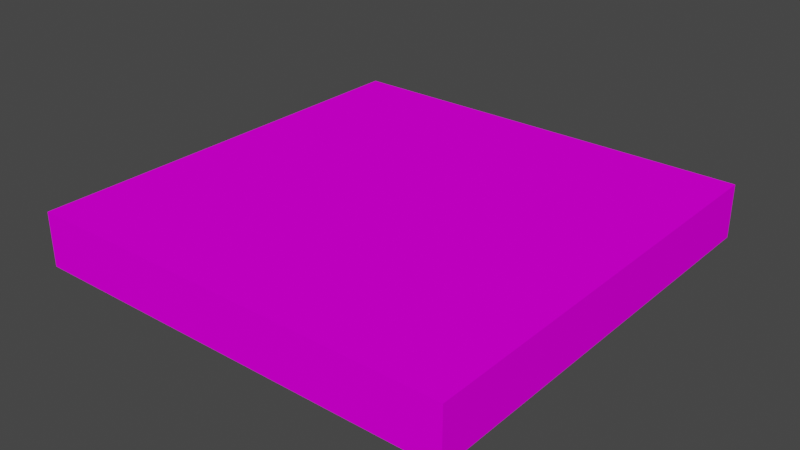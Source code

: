 # Source: Water.blend  (saved by Blender 3.4.6; exported with 4.5.12 LTS)
import bpy
from mathutils import Matrix  # noqa: F401  (used for matrix-valued properties, if any)

bpy.ops.wm.read_factory_settings(use_empty=True)
scene = bpy.context.scene
scene.name = 'Scene'

# ---- collections
col_collection = bpy.data.collections.new('Collection'); scene.collection.children.link(col_collection)

# ---- images (referenced by path relative to the original .blend; pixels are not part of the script)
import os
ASSET_DIR = os.environ.get("B2B_ASSET_DIR", "")  # directory of the original .blend (textures are referenced by path, not embedded)
HERE = os.path.dirname(os.path.abspath(__file__))  # packed textures are extracted next to this script under _unpacked/

def load_image(name, relpath, width, height, colorspace="sRGB"):
    """Load a texture the original file referenced (path relative to the .blend, or extracted next to this script)."""
    p = next((c for c in (os.path.join(HERE, relpath), os.path.join(ASSET_DIR, relpath)) if relpath and os.path.exists(c)), "")
    if p:
        img = bpy.data.images.load(p, check_existing=True)
        img.name = name
    else:  # same state as the original file: an image datablock whose file is absent (Cycles renders it pink)
        img = bpy.data.images.new(name, width, height)
        img.source = "FILE"
        img.filepath = "//" + (relpath or name)
    img.colorspace_settings.name = colorspace
    return img
img_water_png = load_image('Water.png', 'Water.png', 1024, 1024, 'sRGB')

# ---- materials (node trees are filled in below, after node groups)
mat_palette = bpy.data.materials.new('palette')
mat_palette.use_transparent_shadow = False
mat_palette.diffuse_color = (1.0, 1.0, 1.0, 1.0)
mat_palette.roughness = 1.0

# ---- material node trees
mat_palette.use_nodes = True; mat_palette.node_tree.nodes.clear()
_N = mat_palette.node_tree.nodes; _L = mat_palette.node_tree.links
n0 = _N.new('ShaderNodeBsdfPrincipled'); n0.name = 'Principled BSDF'; n0.location = (0, 300)
n0.distribution = 'GGX'
n0.subsurface_method = 'RANDOM_WALK_SKIN'
n0.inputs[2].default_value = 1.0
n0.inputs[3].default_value = 1.45
n0.inputs[13].default_value = 0.0
n0.inputs[27].default_value = (0.0, 0.0, 0.0, 1.0)
n0.inputs[28].default_value = 1.0
n1 = _N.new('ShaderNodeOutputMaterial'); n1.name = 'Material Output'; n1.location = (280, 300)
n2 = _N.new('ShaderNodeTexImage'); n2.name = 'Image Texture'; n2.location = (-480, 300)
n2.image = img_water_png
_L.new(n2.outputs[0], n0.inputs[0])
_L.new(n0.outputs[0], n1.inputs[0])
n1.is_active_output = True

# ---- world
world_world = bpy.data.worlds.new('World'); scene.world = world_world
world_world.use_nodes = True; world_world.node_tree.nodes.clear()
_N = world_world.node_tree.nodes; _L = world_world.node_tree.links
n0 = _N.new('ShaderNodeOutputWorld'); n0.name = 'World Output'; n0.location = (300, 300)
n1 = _N.new('ShaderNodeBackground'); n1.name = 'Background'; n1.location = (10, 300)
n1.inputs[0].default_value = (0.05088, 0.05088, 0.05088, 1.0)
_L.new(n1.outputs[0], n0.inputs[0])
n0.is_active_output = True
world_world.color = (0.05088, 0.05088, 0.05088)
world_world.use_sun_shadow = False
world_world.sun_shadow_jitter_overblur = 0.0

# ---- meshes
me_untitled = bpy.data.meshes.new('Untitled')
me_untitled.from_pydata([(-0.8, 0.0, 0.8), (-0.8, 0.0, 0.7), (-0.8, 0.0, 0.6), (-0.8, 0.0, 0.5), (-0.8, 0.0, 0.3), (-0.8, 0.0, 0.2), (-0.8, 0.0, 0.1), (-0.8, 0.0, -5.96e-08), (-0.8, 0.0, -0.1), (-0.8, 0.0, -0.4), (-0.8, 0.0, -0.6), (-0.8, 0.0, -0.7), (-0.8, 0.0, -0.8), (-0.8, 0.2, 0.8), (-0.8, 0.2, 0.7), (-0.8, 0.2, 0.6), (-0.8, 0.2, 0.5), (-0.8, 0.2, 0.3), (-0.8, 0.2, 0.2), (-0.8, 0.2, 0.1), (-0.8, 0.2, -5.96e-08), (-0.8, 0.2, -0.1), (-0.8, 0.2, -0.4), (-0.8, 0.2, -0.6), (-0.8, 0.2, -0.7), (-0.8, 0.2, -0.8), (0.8, 0.0, 0.8), (0.8, 0.0, 0.4), (0.8, 0.0, 0.2), (0.8, 0.0, -5.96e-08), (0.8, 0.0, -0.2), (0.8, 0.0, -0.3), (0.8, 0.0, -0.5), (0.8, 0.0, -0.7), (0.8, 0.0, -0.8), (0.8, 0.2, 0.8), (0.8, 0.2, 0.4), (0.8, 0.2, 0.2), (0.8, 0.2, -5.96e-08), (0.8, 0.2, -0.2), (0.8, 0.2, -0.3), (0.8, 0.2, -0.5), (0.8, 0.2, -0.7), (0.8, 0.2, -0.8), (-0.8, 0.0, 0.8), (-0.8, 0.2, 0.8), (-0.7, 0.0, 0.8), (-0.7, 0.2, 0.8), (-0.6, 0.0, 0.8), (-0.6, 0.2, 0.8), (-0.4, 0.0, 0.8), (-0.4, 0.2, 0.8), (-0.3, 0.0, 0.8), (-0.3, 0.2, 0.8), (-0.1, 0.0, 0.8), (-0.1, 0.2, 0.8), (5.96e-08, 0.0, 0.8), (5.96e-08, 0.2, 0.8), (0.2, 0.0, 0.8), (0.2, 0.2, 0.8), (0.3, 0.0, 0.8), (0.3, 0.2, 0.8), (0.8, 0.0, 0.8), (0.8, 0.2, 0.8), (-0.8, 0.0, -0.8), (-0.8, 0.2, -0.8), (-0.7, 0.0, -0.8), (-0.7, 0.2, -0.8), (-0.4, 0.0, -0.8), (-0.4, 0.2, -0.8), (-0.1, 0.0, -0.8), (-0.1, 0.2, -0.8), (0.4, 0.0, -0.8), (0.4, 0.2, -0.8), (0.5, 0.0, -0.8), (0.5, 0.2, -0.8), (0.8, 0.0, -0.8), (0.8, 0.2, -0.8), (-0.8, 0.0, 0.8), (-0.7, 0.0, 0.8), (-0.6, 0.0, 0.8), (-0.4, 0.0, 0.8), (-0.3, 0.0, 0.8), (-0.1, 0.0, 0.8), (5.96e-08, 0.0, 0.8), (0.2, 0.0, 0.8), (0.3, 0.0, 0.8), (0.8, 0.0, 0.8), (-0.8, 0.0, 0.7), (-0.7, 0.0, 0.7), (-0.6, 0.0, 0.7), (-0.4, 0.0, 0.7), (-0.3, 0.0, 0.7), (-0.1, 0.0, 0.7), (5.96e-08, 0.0, 0.7), (0.1, 0.0, 0.7), (0.2, 0.0, 0.7), (0.3, 0.0, 0.7), (0.4, 0.0, 0.7), (0.5, 0.0, 0.7), (0.6, 0.0, 0.7), (-0.8, 0.0, 0.6), (-0.7, 0.0, 0.6), (0.1, 0.0, 0.6), (0.2, 0.0, 0.6), (0.4, 0.0, 0.6), (0.5, 0.0, 0.6), (0.6, 0.0, 0.6), (-0.8, 0.0, 0.5), (-0.7, 0.0, 0.5), (0.2, 0.0, 0.5), (0.3, 0.0, 0.5), (0.4, 0.0, 0.5), (0.5, 0.0, 0.5), (0.3, 0.0, 0.4), (0.4, 0.0, 0.4), (0.7, 0.0, 0.4), (0.8, 0.0, 0.4), (-0.8, 0.0, 0.3), (-0.7, 0.0, 0.3), (-0.3, 0.0, 0.3), (-0.2, 0.0, 0.3), (0.1, 0.0, 0.3), (0.3, 0.0, 0.3), (0.4, 0.0, 0.3), (0.7, 0.0, 0.3), (-0.8, 0.0, 0.2), (-0.7, 0.0, 0.2), (-0.3, 0.0, 0.2), (-0.2, 0.0, 0.2), (0.1, 0.0, 0.2), (0.3, 0.0, 0.2), (0.4, 0.0, 0.2), (0.5, 0.0, 0.2), (0.6, 0.0, 0.2), (0.8, 0.0, 0.2), (-0.8, 0.0, 0.1), (-0.6, 0.0, 0.1), (-0.5, 0.0, 0.1), (-0.4, 0.0, 0.1), (-0.3, 0.0, 0.1), (-0.2, 0.0, 0.1), (5.96e-08, 0.0, 0.1), (0.1, 0.0, 0.1), (0.2, 0.0, 0.1), (0.3, 0.0, 0.1), (0.5, 0.0, 0.1), (0.6, 0.0, 0.1), (0.7, 0.0, 0.1), (-0.8, 0.0, -5.96e-08), (-0.6, 0.0, -5.96e-08), (-0.5, 0.0, -5.96e-08), (-0.4, 0.0, -5.96e-08), (-0.3, 0.0, -5.96e-08), (-0.2, 0.0, -5.96e-08), (-0.1, 0.0, -5.96e-08), (5.96e-08, 0.0, -5.96e-08), (0.1, 0.0, -5.96e-08), (0.2, 0.0, -5.96e-08), (0.3, 0.0, -5.96e-08), (0.5, 0.0, -5.96e-08), (0.6, 0.0, -5.96e-08), (0.7, 0.0, -5.96e-08), (0.8, 0.0, -5.96e-08), (-0.8, 0.0, -0.1), (-0.7, 0.0, -0.1), (-0.5, 0.0, -0.1), (-0.2, 0.0, -0.1), (-0.1, 0.0, -0.1), (0.4, 0.0, -0.1), (0.6, 0.0, -0.1), (0.7, 0.0, -0.1), (-0.7, 0.0, -0.2), (-0.6, 0.0, -0.2), (-0.5, 0.0, -0.2), (-0.4, 0.0, -0.2), (-0.2, 0.0, -0.2), (-0.1, 0.0, -0.2), (0.2, 0.0, -0.2), (0.3, 0.0, -0.2), (0.4, 0.0, -0.2), (0.5, 0.0, -0.2), (0.6, 0.0, -0.2), (0.7, 0.0, -0.2), (0.8, 0.0, -0.2), (-0.5, 0.0, -0.3), (-0.4, 0.0, -0.3), (-0.3, 0.0, -0.3), (-0.2, 0.0, -0.3), (-0.1, 0.0, -0.3), (0.1, 0.0, -0.3), (0.2, 0.0, -0.3), (0.3, 0.0, -0.3), (0.5, 0.0, -0.3), (0.8, 0.0, -0.3), (-0.8, 0.0, -0.4), (-0.7, 0.0, -0.4), (-0.6, 0.0, -0.4), (-0.4, 0.0, -0.4), (-0.3, 0.0, -0.4), (-0.1, 0.0, -0.4), (0.1, 0.0, -0.4), (0.2, 0.0, -0.4), (0.4, 0.0, -0.4), (0.5, 0.0, -0.4), (-0.7, 0.0, -0.5), (-0.6, 0.0, -0.5), (-0.4, 0.0, -0.5), (-0.3, 0.0, -0.5), (-0.1, 0.0, -0.5), (5.96e-08, 0.0, -0.5), (0.4, 0.0, -0.5), (0.5, 0.0, -0.5), (0.6, 0.0, -0.5), (0.8, 0.0, -0.5), (-0.8, 0.0, -0.6), (-0.6, 0.0, -0.6), (-0.4, 0.0, -0.6), (5.96e-08, 0.0, -0.6), (0.2, 0.0, -0.6), (0.5, 0.0, -0.6), (0.6, 0.0, -0.6), (-0.8, 0.0, -0.7), (-0.7, 0.0, -0.7), (-0.4, 0.0, -0.7), (-0.1, 0.0, -0.7), (0.2, 0.0, -0.7), (0.4, 0.0, -0.7), (0.5, 0.0, -0.7), (0.8, 0.0, -0.7), (-0.8, 0.0, -0.8), (-0.7, 0.0, -0.8), (-0.4, 0.0, -0.8), (-0.1, 0.0, -0.8), (0.4, 0.0, -0.8), (0.5, 0.0, -0.8), (0.8, 0.0, -0.8), (-0.8, 0.2, 0.8), (-0.7, 0.2, 0.8), (-0.6, 0.2, 0.8), (-0.4, 0.2, 0.8), (-0.3, 0.2, 0.8), (-0.1, 0.2, 0.8), (5.96e-08, 0.2, 0.8), (0.2, 0.2, 0.8), (0.3, 0.2, 0.8), (0.8, 0.2, 0.8), (-0.8, 0.2, 0.7), (-0.7, 0.2, 0.7), (-0.6, 0.2, 0.7), (-0.4, 0.2, 0.7), (-0.3, 0.2, 0.7), (-0.1, 0.2, 0.7), (5.96e-08, 0.2, 0.7), (0.1, 0.2, 0.7), (0.2, 0.2, 0.7), (0.3, 0.2, 0.7), (0.4, 0.2, 0.7), (0.5, 0.2, 0.7), (0.6, 0.2, 0.7), (-0.8, 0.2, 0.6), (-0.7, 0.2, 0.6), (0.1, 0.2, 0.6), (0.2, 0.2, 0.6), (0.4, 0.2, 0.6), (0.5, 0.2, 0.6), (0.6, 0.2, 0.6), (-0.8, 0.2, 0.5), (-0.7, 0.2, 0.5), (0.2, 0.2, 0.5), (0.3, 0.2, 0.5), (0.4, 0.2, 0.5), (0.5, 0.2, 0.5), (0.3, 0.2, 0.4), (0.4, 0.2, 0.4), (0.7, 0.2, 0.4), (0.8, 0.2, 0.4), (-0.8, 0.2, 0.3), (-0.7, 0.2, 0.3), (-0.3, 0.2, 0.3), (-0.2, 0.2, 0.3), (0.1, 0.2, 0.3), (0.3, 0.2, 0.3), (0.4, 0.2, 0.3), (0.7, 0.2, 0.3), (-0.8, 0.2, 0.2), (-0.7, 0.2, 0.2), (-0.3, 0.2, 0.2), (-0.2, 0.2, 0.2), (0.1, 0.2, 0.2), (0.3, 0.2, 0.2), (0.4, 0.2, 0.2), (0.5, 0.2, 0.2), (0.6, 0.2, 0.2), (0.8, 0.2, 0.2), (-0.8, 0.2, 0.1), (-0.6, 0.2, 0.1), (-0.5, 0.2, 0.1), (-0.4, 0.2, 0.1), (-0.3, 0.2, 0.1), (-0.2, 0.2, 0.1), (5.96e-08, 0.2, 0.1), (0.1, 0.2, 0.1), (0.2, 0.2, 0.1), (0.3, 0.2, 0.1), (0.5, 0.2, 0.1), (0.6, 0.2, 0.1), (0.7, 0.2, 0.1), (-0.8, 0.2, -5.96e-08), (-0.6, 0.2, -5.96e-08), (-0.5, 0.2, -5.96e-08), (-0.4, 0.2, -5.96e-08), (-0.3, 0.2, -5.96e-08), (-0.2, 0.2, -5.96e-08), (-0.1, 0.2, -5.96e-08), (5.96e-08, 0.2, -5.96e-08), (0.1, 0.2, -5.96e-08), (0.2, 0.2, -5.96e-08), (0.3, 0.2, -5.96e-08), (0.5, 0.2, -5.96e-08), (0.6, 0.2, -5.96e-08), (0.7, 0.2, -5.96e-08), (0.8, 0.2, -5.96e-08), (-0.8, 0.2, -0.1), (-0.7, 0.2, -0.1), (-0.5, 0.2, -0.1), (-0.2, 0.2, -0.1), (-0.1, 0.2, -0.1), (0.4, 0.2, -0.1), (0.6, 0.2, -0.1), (0.7, 0.2, -0.1), (-0.7, 0.2, -0.2), (-0.6, 0.2, -0.2), (-0.5, 0.2, -0.2), (-0.4, 0.2, -0.2), (-0.2, 0.2, -0.2), (-0.1, 0.2, -0.2), (0.2, 0.2, -0.2), (0.3, 0.2, -0.2), (0.4, 0.2, -0.2), (0.5, 0.2, -0.2), (0.6, 0.2, -0.2), (0.7, 0.2, -0.2), (0.8, 0.2, -0.2), (-0.5, 0.2, -0.3), (-0.4, 0.2, -0.3), (-0.3, 0.2, -0.3), (-0.2, 0.2, -0.3), (-0.1, 0.2, -0.3), (0.1, 0.2, -0.3), (0.2, 0.2, -0.3), (0.3, 0.2, -0.3), (0.5, 0.2, -0.3), (0.8, 0.2, -0.3), (-0.8, 0.2, -0.4), (-0.7, 0.2, -0.4), (-0.6, 0.2, -0.4), (-0.4, 0.2, -0.4), (-0.3, 0.2, -0.4), (-0.1, 0.2, -0.4), (0.1, 0.2, -0.4), (0.2, 0.2, -0.4), (0.4, 0.2, -0.4), (0.5, 0.2, -0.4), (-0.7, 0.2, -0.5), (-0.6, 0.2, -0.5), (-0.4, 0.2, -0.5), (-0.3, 0.2, -0.5), (-0.1, 0.2, -0.5), (5.96e-08, 0.2, -0.5), (0.4, 0.2, -0.5), (0.5, 0.2, -0.5), (0.6, 0.2, -0.5), (0.8, 0.2, -0.5), (-0.8, 0.2, -0.6), (-0.6, 0.2, -0.6), (-0.4, 0.2, -0.6), (5.96e-08, 0.2, -0.6), (0.2, 0.2, -0.6), (0.5, 0.2, -0.6), (0.6, 0.2, -0.6), (-0.8, 0.2, -0.7), (-0.7, 0.2, -0.7), (-0.4, 0.2, -0.7), (-0.1, 0.2, -0.7), (0.2, 0.2, -0.7), (0.4, 0.2, -0.7), (0.5, 0.2, -0.7), (0.8, 0.2, -0.7), (-0.8, 0.2, -0.8), (-0.7, 0.2, -0.8), (-0.4, 0.2, -0.8), (-0.1, 0.2, -0.8), (0.4, 0.2, -0.8), (0.5, 0.2, -0.8), (0.8, 0.2, -0.8)], [], [(13, 1, 0), (14, 2, 1), (14, 1, 13), (15, 3, 2), (15, 2, 14), (16, 4, 3), (16, 3, 15), (17, 5, 4), (17, 4, 16), (18, 6, 5), (18, 5, 17), (19, 7, 6), (19, 6, 18), (20, 8, 7), (20, 7, 19), (21, 9, 8), (21, 8, 20), (22, 10, 9), (22, 9, 21), (23, 11, 10), (23, 10, 22), (24, 12, 11), (24, 11, 23), (25, 12, 24), (26, 27, 35), (27, 28, 36), (35, 27, 36), (28, 29, 37), (36, 28, 37), (29, 30, 38), (37, 29, 38), (30, 31, 39), (38, 30, 39), (31, 32, 40), (39, 31, 40), (32, 33, 41), (40, 32, 41), (33, 34, 42), (41, 33, 42), (42, 34, 43), (46, 45, 44), (47, 45, 46), (48, 47, 46), (49, 47, 48), (50, 49, 48), (51, 49, 50), (52, 51, 50), (53, 51, 52), (54, 53, 52), (55, 53, 54), (56, 55, 54), (57, 55, 56), (58, 57, 56), (59, 57, 58), (60, 59, 58), (61, 59, 60), (62, 61, 60), (63, 61, 62), (64, 65, 66), (66, 65, 67), (66, 67, 68), (68, 67, 69), (68, 69, 70), (70, 69, 71), (70, 71, 72), (72, 71, 73), (72, 73, 74), (74, 73, 75), (74, 75, 76), (76, 75, 77), (88, 79, 78), (89, 80, 79), (89, 79, 88), (90, 81, 80), (90, 80, 89), (91, 82, 81), (91, 81, 90), (92, 83, 82), (92, 82, 91), (93, 84, 83), (93, 83, 92), (94, 85, 84), (94, 84, 93), (95, 85, 94), (96, 86, 85), (96, 85, 95), (97, 87, 86), (97, 86, 96), (98, 87, 97), (99, 87, 98), (100, 87, 99), (101, 89, 88), (101, 90, 89), (101, 91, 90), (101, 92, 91), (101, 93, 92), (101, 95, 94), (101, 94, 93), (102, 95, 101), (103, 96, 95), (103, 95, 102), (104, 98, 97), (104, 96, 103), (104, 97, 96), (105, 99, 98), (105, 98, 104), (106, 100, 99), (106, 99, 105), (107, 87, 100), (107, 100, 106), (108, 102, 101), (109, 104, 103), (109, 102, 108), (109, 103, 102), (110, 105, 104), (110, 104, 109), (111, 105, 110), (112, 106, 105), (112, 105, 111), (113, 107, 106), (113, 106, 112), (114, 111, 110), (114, 109, 108), (114, 112, 111), (114, 110, 109), (115, 113, 112), (115, 112, 114), (116, 87, 107), (116, 113, 115), (116, 107, 113), (117, 87, 116), (118, 115, 114), (118, 114, 108), (118, 116, 115), (119, 116, 118), (120, 116, 119), (121, 116, 120), (122, 116, 121), (123, 116, 122), (124, 116, 123), (125, 117, 116), (125, 116, 124), (126, 119, 118), (127, 120, 119), (127, 119, 126), (128, 121, 120), (128, 120, 127), (129, 122, 121), (129, 121, 128), (130, 123, 122), (130, 122, 129), (131, 124, 123), (131, 123, 130), (132, 125, 124), (132, 124, 131), (133, 125, 132), (134, 125, 133), (135, 117, 125), (135, 125, 134), (136, 130, 129), (136, 127, 126), (136, 128, 127), (136, 133, 132), (136, 132, 131), (136, 131, 130), (136, 129, 128), (137, 133, 136), (138, 133, 137), (139, 133, 138), (140, 133, 139), (141, 133, 140), (142, 133, 141), (143, 133, 142), (144, 133, 143), (145, 133, 144), (146, 134, 133), (146, 133, 145), (147, 135, 134), (147, 134, 146), (148, 135, 147), (149, 137, 136), (150, 138, 137), (150, 137, 149), (151, 139, 138), (151, 138, 150), (152, 140, 139), (152, 139, 151), (153, 141, 140), (153, 140, 152), (154, 142, 141), (154, 141, 153), (155, 142, 154), (156, 143, 142), (156, 142, 155), (157, 144, 143), (157, 143, 156), (158, 145, 144), (158, 144, 157), (159, 146, 145), (159, 145, 158), (160, 147, 146), (160, 146, 159), (160, 148, 147), (161, 148, 160), (162, 135, 148), (162, 148, 161), (163, 135, 162), (164, 150, 149), (164, 151, 150), (165, 151, 164), (166, 152, 151), (166, 151, 165), (166, 153, 152), (166, 154, 153), (167, 155, 154), (167, 154, 166), (168, 157, 156), (168, 155, 167), (168, 158, 157), (168, 160, 159), (168, 161, 160), (168, 159, 158), (168, 156, 155), (169, 161, 168), (170, 162, 161), (170, 161, 169), (170, 163, 162), (171, 163, 170), (172, 167, 166), (172, 169, 168), (172, 166, 165), (172, 168, 167), (172, 165, 164), (173, 169, 172), (174, 169, 173), (175, 169, 174), (176, 169, 175), (177, 169, 176), (178, 169, 177), (179, 169, 178), (180, 170, 169), (180, 169, 179), (181, 170, 180), (182, 171, 170), (182, 170, 181), (183, 163, 171), (183, 171, 182), (184, 163, 183), (185, 174, 173), (185, 175, 174), (186, 176, 175), (186, 175, 185), (187, 176, 186), (188, 177, 176), (188, 176, 187), (189, 178, 177), (189, 177, 188), (190, 178, 189), (191, 179, 178), (191, 178, 190), (192, 181, 180), (192, 179, 191), (192, 180, 179), (193, 182, 181), (193, 181, 192), (193, 184, 183), (193, 183, 182), (194, 184, 193), (195, 172, 164), (195, 173, 172), (196, 173, 195), (197, 186, 185), (197, 173, 196), (197, 185, 173), (197, 187, 186), (198, 187, 197), (199, 190, 189), (199, 187, 198), (199, 188, 187), (199, 189, 188), (200, 190, 199), (201, 191, 190), (201, 190, 200), (202, 192, 191), (202, 191, 201), (202, 193, 192), (203, 193, 202), (204, 194, 193), (204, 193, 203), (205, 198, 197), (205, 196, 195), (205, 197, 196), (206, 198, 205), (207, 199, 198), (207, 198, 206), (208, 200, 199), (208, 199, 207), (209, 201, 200), (209, 200, 208), (209, 202, 201), (210, 202, 209), (211, 203, 202), (211, 204, 203), (212, 194, 204), (212, 204, 211), (213, 194, 212), (214, 194, 213), (215, 206, 205), (215, 205, 195), (216, 208, 207), (216, 206, 215), (216, 207, 206), (216, 210, 209), (216, 209, 208), (217, 210, 216), (218, 202, 210), (218, 210, 217), (219, 211, 202), (219, 202, 218), (219, 212, 211), (220, 213, 212), (220, 212, 219), (221, 214, 213), (221, 213, 220), (222, 217, 216), (222, 216, 215), (223, 217, 222), (224, 219, 218), (224, 217, 223), (224, 218, 217), (225, 219, 224), (226, 221, 220), (226, 219, 225), (226, 220, 219), (227, 221, 226), (228, 221, 227), (229, 214, 221), (229, 221, 228), (230, 223, 222), (231, 224, 223), (231, 223, 230), (232, 225, 224), (232, 224, 231), (233, 226, 225), (233, 225, 232), (233, 227, 226), (234, 228, 227), (234, 227, 233), (235, 229, 228), (235, 228, 234), (236, 229, 235), (237, 238, 247), (238, 239, 248), (247, 238, 248), (239, 240, 249), (248, 239, 249), (240, 241, 250), (249, 240, 250), (241, 242, 251), (250, 241, 251), (242, 243, 252), (251, 242, 252), (243, 244, 253), (252, 243, 253), (253, 244, 254), (244, 245, 255), (254, 244, 255), (245, 246, 256), (255, 245, 256), (256, 246, 257), (257, 246, 258), (258, 246, 259), (247, 248, 260), (248, 249, 260), (249, 250, 260), (250, 251, 260), (251, 252, 260), (253, 254, 260), (252, 253, 260), (260, 254, 261), (254, 255, 262), (261, 254, 262), (256, 257, 263), (262, 255, 263), (255, 256, 263), (257, 258, 264), (263, 257, 264), (258, 259, 265), (264, 258, 265), (259, 246, 266), (265, 259, 266), (260, 261, 267), (262, 263, 268), (267, 261, 268), (261, 262, 268), (263, 264, 269), (268, 263, 269), (269, 264, 270), (264, 265, 271), (270, 264, 271), (265, 266, 272), (271, 265, 272), (269, 270, 273), (267, 268, 273), (270, 271, 273), (268, 269, 273), (271, 272, 274), (273, 271, 274), (266, 246, 275), (274, 272, 275), (272, 266, 275), (275, 246, 276), (273, 274, 277), (267, 273, 277), (274, 275, 277), (277, 275, 278), (278, 275, 279), (279, 275, 280), (280, 275, 281), (281, 275, 282), (282, 275, 283), (275, 276, 284), (283, 275, 284), (277, 278, 285), (278, 279, 286), (285, 278, 286), (279, 280, 287), (286, 279, 287), (280, 281, 288), (287, 280, 288), (281, 282, 289), (288, 281, 289), (282, 283, 290), (289, 282, 290), (283, 284, 291), (290, 283, 291), (291, 284, 292), (292, 284, 293), (284, 276, 294), (293, 284, 294), (288, 289, 295), (285, 286, 295), (286, 287, 295), (291, 292, 295), (290, 291, 295), (289, 290, 295), (287, 288, 295), (295, 292, 296), (296, 292, 297), (297, 292, 298), (298, 292, 299), (299, 292, 300), (300, 292, 301), (301, 292, 302), (302, 292, 303), (303, 292, 304), (292, 293, 305), (304, 292, 305), (293, 294, 306), (305, 293, 306), (306, 294, 307), (295, 296, 308), (296, 297, 309), (308, 296, 309), (297, 298, 310), (309, 297, 310), (298, 299, 311), (310, 298, 311), (299, 300, 312), (311, 299, 312), (300, 301, 313), (312, 300, 313), (313, 301, 314), (301, 302, 315), (314, 301, 315), (302, 303, 316), (315, 302, 316), (303, 304, 317), (316, 303, 317), (304, 305, 318), (317, 304, 318), (305, 306, 319), (318, 305, 319), (306, 307, 319), (319, 307, 320), (307, 294, 321), (320, 307, 321), (321, 294, 322), (308, 309, 323), (309, 310, 323), (323, 310, 324), (310, 311, 325), (324, 310, 325), (311, 312, 325), (312, 313, 325), (313, 314, 326), (325, 313, 326), (315, 316, 327), (326, 314, 327), (316, 317, 327), (318, 319, 327), (319, 320, 327), (317, 318, 327), (314, 315, 327), (327, 320, 328), (320, 321, 329), (328, 320, 329), (321, 322, 329), (329, 322, 330), (325, 326, 331), (327, 328, 331), (324, 325, 331), (326, 327, 331), (323, 324, 331), (331, 328, 332), (332, 328, 333), (333, 328, 334), (334, 328, 335), (335, 328, 336), (336, 328, 337), (337, 328, 338), (328, 329, 339), (338, 328, 339), (339, 329, 340), (329, 330, 341), (340, 329, 341), (330, 322, 342), (341, 330, 342), (342, 322, 343), (332, 333, 344), (333, 334, 344), (334, 335, 345), (344, 334, 345), (345, 335, 346), (335, 336, 347), (346, 335, 347), (336, 337, 348), (347, 336, 348), (348, 337, 349), (337, 338, 350), (349, 337, 350), (339, 340, 351), (350, 338, 351), (338, 339, 351), (340, 341, 352), (351, 340, 352), (342, 343, 352), (341, 342, 352), (352, 343, 353), (323, 331, 354), (331, 332, 354), (354, 332, 355), (344, 345, 356), (355, 332, 356), (332, 344, 356), (345, 346, 356), (356, 346, 357), (348, 349, 358), (357, 346, 358), (346, 347, 358), (347, 348, 358), (358, 349, 359), (349, 350, 360), (359, 349, 360), (350, 351, 361), (360, 350, 361), (351, 352, 361), (361, 352, 362), (352, 353, 363), (362, 352, 363), (356, 357, 364), (354, 355, 364), (355, 356, 364), (364, 357, 365), (357, 358, 366), (365, 357, 366), (358, 359, 367), (366, 358, 367), (359, 360, 368), (367, 359, 368), (360, 361, 368), (368, 361, 369), (361, 362, 370), (362, 363, 370), (363, 353, 371), (370, 363, 371), (371, 353, 372), (372, 353, 373), (364, 365, 374), (354, 364, 374), (366, 367, 375), (374, 365, 375), (365, 366, 375), (368, 369, 375), (367, 368, 375), (375, 369, 376), (369, 361, 377), (376, 369, 377), (361, 370, 378), (377, 361, 378), (370, 371, 378), (371, 372, 379), (378, 371, 379), (372, 373, 380), (379, 372, 380), (375, 376, 381), (374, 375, 381), (381, 376, 382), (377, 378, 383), (382, 376, 383), (376, 377, 383), (383, 378, 384), (379, 380, 385), (384, 378, 385), (378, 379, 385), (385, 380, 386), (386, 380, 387), (380, 373, 388), (387, 380, 388), (381, 382, 389), (382, 383, 390), (389, 382, 390), (383, 384, 391), (390, 383, 391), (384, 385, 392), (391, 384, 392), (385, 386, 392), (386, 387, 393), (392, 386, 393), (387, 388, 394), (393, 387, 394), (394, 388, 395)])
_uv = me_untitled.uv_layers.new(name='UVMap')
_uv.uv.foreach_set('vector', [0.9473, 0.5, 0.9473, 0.5, 0.9473, 0.5, 0.9395, 0.5, 0.9395, 0.5, 0.9395, 0.5, 0.9473, 0.5, 0.9473, 0.5, 0.9473, 0.5, 0.9473, 0.5, 0.9473, 0.5, 0.9473, 0.5, 0.9395, 0.5, 0.9395, 0.5, 0.9395, 0.5, 0.9395, 0.5, 0.9395, 0.5, 0.9395, 0.5, 0.9473, 0.5, 0.9473, 0.5, 0.9473, 0.5, 0.9434, 0.5, 0.9434, 0.5, 0.9434, 0.5, 0.9395, 0.5, 0.9395, 0.5, 0.9395, 0.5, 0.9395, 0.5, 0.9395, 0.5, 0.9395, 0.5, 0.9434, 0.5, 0.9434, 0.5, 0.9434, 0.5, 0.9551, 0.5, 0.9551, 0.5, 0.9551, 0.5, 0.9395, 0.5, 0.9395, 0.5, 0.9395, 0.5, 0.9512, 0.5, 0.9512, 0.5, 0.9512, 0.5, 0.9551, 0.5, 0.9551, 0.5, 0.9551, 0.5, 0.9395, 0.5, 0.9395, 0.5, 0.9395, 0.5, 0.9512, 0.5, 0.9512, 0.5, 0.9512, 0.5, 0.9434, 0.5, 0.9434, 0.5, 0.9434, 0.5, 0.9395, 0.5, 0.9395, 0.5, 0.9395, 0.5, 0.9395, 0.5, 0.9395, 0.5, 0.9395, 0.5, 0.9434, 0.5, 0.9434, 0.5, 0.9434, 0.5, 0.959, 0.5, 0.959, 0.5, 0.959, 0.5, 0.9395, 0.5, 0.9395, 0.5, 0.9395, 0.5, 0.959, 0.5, 0.959, 0.5, 0.959, 0.5, 0.9395, 0.5, 0.9395, 0.5, 0.9395, 0.5, 0.9434, 0.5, 0.9434, 0.5, 0.9434, 0.5, 0.9395, 0.5, 0.9395, 0.5, 0.9395, 0.5, 0.9395, 0.5, 0.9395, 0.5, 0.9395, 0.5, 0.9434, 0.5, 0.9434, 0.5, 0.9434, 0.5, 0.9512, 0.5, 0.9512, 0.5, 0.9512, 0.5, 0.9395, 0.5, 0.9395, 0.5, 0.9395, 0.5, 0.9395, 0.5, 0.9395, 0.5, 0.9395, 0.5, 0.9512, 0.5, 0.9512, 0.5, 0.9512, 0.5, 0.9434, 0.5, 0.9434, 0.5, 0.9434, 0.5, 0.9395, 0.5, 0.9395, 0.5, 0.9395, 0.5, 0.9395, 0.5, 0.9395, 0.5, 0.9395, 0.5, 0.9434, 0.5, 0.9434, 0.5, 0.9434, 0.5, 0.9473, 0.5, 0.9473, 0.5, 0.9473, 0.5, 0.9395, 0.5, 0.9395, 0.5, 0.9395, 0.5, 0.9473, 0.5, 0.9473, 0.5, 0.9473, 0.5, 0.9473, 0.5, 0.9473, 0.5, 0.9473, 0.5, 0.9473, 0.5, 0.9473, 0.5, 0.9473, 0.5, 0.9434, 0.5, 0.9434, 0.5, 0.9434, 0.5, 0.9434, 0.5, 0.9434, 0.5, 0.9434, 0.5, 0.9473, 0.5, 0.9473, 0.5, 0.9473, 0.5, 0.9473, 0.5, 0.9473, 0.5, 0.9473, 0.5, 0.9512, 0.5, 0.9512, 0.5, 0.9512, 0.5, 0.9512, 0.5, 0.9512, 0.5, 0.9512, 0.5, 0.9551, 0.5, 0.9551, 0.5, 0.9551, 0.5, 0.9551, 0.5, 0.9551, 0.5, 0.9551, 0.5, 0.9512, 0.5, 0.9512, 0.5, 0.9512, 0.5, 0.9512, 0.5, 0.9512, 0.5, 0.9512, 0.5, 0.9395, 0.5, 0.9395, 0.5, 0.9395, 0.5, 0.9395, 0.5, 0.9395, 0.5, 0.9395, 0.5, 0.9512, 0.5, 0.9512, 0.5, 0.9512, 0.5, 0.9512, 0.5, 0.9512, 0.5, 0.9512, 0.5, 0.9395, 0.5, 0.9395, 0.5, 0.9395, 0.5, 0.9395, 0.5, 0.9395, 0.5, 0.9395, 0.5, 0.959, 0.5, 0.959, 0.5, 0.959, 0.5, 0.959, 0.5, 0.959, 0.5, 0.959, 0.5, 0.9434, 0.5, 0.9434, 0.5, 0.9434, 0.5, 0.9434, 0.5, 0.9434, 0.5, 0.9434, 0.5, 0.9395, 0.5, 0.9395, 0.5, 0.9395, 0.5, 0.9395, 0.5, 0.9395, 0.5, 0.9395, 0.5, 0.9434, 0.5, 0.9434, 0.5, 0.9434, 0.5, 0.9434, 0.5, 0.9434, 0.5, 0.9434, 0.5, 0.9512, 0.5, 0.9512, 0.5, 0.9512, 0.5, 0.9512, 0.5, 0.9512, 0.5, 0.9512, 0.5, 0.9473, 0.5, 0.9473, 0.5, 0.9473, 0.5, 0.9473, 0.5, 0.9473, 0.5, 0.9473, 0.5, 0.9473, 0.5, 0.9473, 0.5, 0.9473, 0.5, 0.9434, 0.5, 0.9434, 0.5, 0.9434, 0.5, 0.9473, 0.5, 0.9473, 0.5, 0.9473, 0.5, 0.9473, 0.5, 0.9473, 0.5, 0.9473, 0.5, 0.9434, 0.5, 0.9434, 0.5, 0.9434, 0.5, 0.9512, 0.5, 0.9512, 0.5, 0.9512, 0.5, 0.9473, 0.5, 0.9473, 0.5, 0.9473, 0.5, 0.9551, 0.5, 0.9551, 0.5, 0.9551, 0.5, 0.9512, 0.5, 0.9512, 0.5, 0.9512, 0.5, 0.9512, 0.5, 0.9512, 0.5, 0.9512, 0.5, 0.9551, 0.5, 0.9551, 0.5, 0.9551, 0.5, 0.9395, 0.5, 0.9395, 0.5, 0.9395, 0.5, 0.9512, 0.5, 0.9512, 0.5, 0.9512, 0.5, 0.9395, 0.5, 0.9395, 0.5, 0.9395, 0.5, 0.9512, 0.5, 0.9512, 0.5, 0.9512, 0.5, 0.9395, 0.5, 0.9395, 0.5, 0.9395, 0.5, 0.9395, 0.5, 0.9395, 0.5, 0.9395, 0.5, 0.9512, 0.5, 0.9512, 0.5, 0.9512, 0.5, 0.9395, 0.5, 0.9395, 0.5, 0.9395, 0.5, 0.9395, 0.5, 0.9395, 0.5, 0.9395, 0.5, 0.9395, 0.5, 0.9395, 0.5, 0.9395, 0.5, 0.9395, 0.5, 0.9395, 0.5, 0.9395, 0.5, 0.9395, 0.5, 0.9395, 0.5, 0.9395, 0.5, 0.9395, 0.5, 0.9395, 0.5, 0.9395, 0.5, 0.9395, 0.5, 0.9395, 0.5, 0.9395, 0.5, 0.9395, 0.5, 0.9395, 0.5, 0.9395, 0.5, 0.9395, 0.5, 0.9395, 0.5, 0.9395, 0.5, 0.9395, 0.5, 0.9395, 0.5, 0.9395, 0.5, 0.9395, 0.5, 0.9395, 0.5, 0.9395, 0.5, 0.9512, 0.5, 0.9512, 0.5, 0.9512, 0.5, 0.9395, 0.5, 0.9395, 0.5, 0.9395, 0.5, 0.9551, 0.5, 0.9551, 0.5, 0.9551, 0.5, 0.9512, 0.5, 0.9512, 0.5, 0.9512, 0.5, 0.9551, 0.5, 0.9551, 0.5, 0.9551, 0.5, 0.9512, 0.5, 0.9512, 0.5, 0.9512, 0.5, 0.9551, 0.5, 0.9551, 0.5, 0.9551, 0.5, 0.9434, 0.5, 0.9434, 0.5, 0.9434, 0.5, 0.9512, 0.5, 0.9512, 0.5, 0.9512, 0.5, 0.9395, 0.5, 0.9395, 0.5, 0.9395, 0.5, 0.9434, 0.5, 0.9434, 0.5, 0.9434, 0.5, 0.9473, 0.5, 0.9473, 0.5, 0.9473, 0.5, 0.9395, 0.5, 0.9395, 0.5, 0.9395, 0.5, 0.9473, 0.5, 0.9473, 0.5, 0.9473, 0.5, 0.9395, 0.5, 0.9395, 0.5, 0.9395, 0.5, 0.9512, 0.5, 0.9512, 0.5, 0.9512, 0.5, 0.9395, 0.5, 0.9395, 0.5, 0.9395, 0.5, 0.9512, 0.5, 0.9512, 0.5, 0.9512, 0.5, 0.9434, 0.5, 0.9434, 0.5, 0.9434, 0.5, 0.9512, 0.5, 0.9512, 0.5, 0.9512, 0.5, 0.9395, 0.5, 0.9395, 0.5, 0.9395, 0.5, 0.9434, 0.5, 0.9434, 0.5, 0.9434, 0.5, 0.9395, 0.5, 0.9395, 0.5, 0.9395, 0.5, 0.9395, 0.5, 0.9395, 0.5, 0.9395, 0.5, 0.9434, 0.5, 0.9434, 0.5, 0.9434, 0.5, 0.9395, 0.5, 0.9395, 0.5, 0.9395, 0.5, 0.9395, 0.5, 0.9395, 0.5, 0.9395, 0.5, 0.9434, 0.5, 0.9434, 0.5, 0.9434, 0.5, 0.9395, 0.5, 0.9395, 0.5, 0.9395, 0.5, 0.9395, 0.5, 0.9395, 0.5, 0.9395, 0.5, 0.9395, 0.5, 0.9395, 0.5, 0.9395, 0.5, 0.9395, 0.5, 0.9395, 0.5, 0.9395, 0.5, 0.9395, 0.5, 0.9395, 0.5, 0.9395, 0.5, 0.9395, 0.5, 0.9395, 0.5, 0.9395, 0.5, 0.9395, 0.5, 0.9395, 0.5, 0.9395, 0.5, 0.9395, 0.5, 0.9395, 0.5, 0.9395, 0.5, 0.9395, 0.5, 0.9395, 0.5, 0.9395, 0.5, 0.9395, 0.5, 0.9395, 0.5, 0.9395, 0.5, 0.9395, 0.5, 0.9395, 0.5, 0.9395, 0.5, 0.9395, 0.5, 0.9395, 0.5, 0.9395, 0.5, 0.9395, 0.5, 0.9395, 0.5, 0.9395, 0.5, 0.9434, 0.5, 0.9434, 0.5, 0.9434, 0.5, 0.9395, 0.5, 0.9395, 0.5, 0.9395, 0.5, 0.9434, 0.5, 0.9434, 0.5, 0.9434, 0.5, 0.9395, 0.5, 0.9395, 0.5, 0.9395, 0.5, 0.9434, 0.5, 0.9434, 0.5, 0.9434, 0.5, 0.9434, 0.5, 0.9434, 0.5, 0.9434, 0.5, 0.9395, 0.5, 0.9395, 0.5, 0.9395, 0.5, 0.9395, 0.5, 0.9395, 0.5, 0.9395, 0.5, 0.9434, 0.5, 0.9434, 0.5, 0.9434, 0.5, 0.9434, 0.5, 0.9434, 0.5, 0.9434, 0.5, 0.9395, 0.5, 0.9395, 0.5, 0.9395, 0.5, 0.9512, 0.5, 0.9512, 0.5, 0.9512, 0.5, 0.9434, 0.5, 0.9434, 0.5, 0.9434, 0.5, 0.9434, 0.5, 0.9434, 0.5, 0.9434, 0.5, 0.9512, 0.5, 0.9512, 0.5, 0.9512, 0.5, 0.9434, 0.5, 0.9434, 0.5, 0.9434, 0.5, 0.9434, 0.5, 0.9434, 0.5, 0.9434, 0.5, 0.9434, 0.5, 0.9434, 0.5, 0.9434, 0.5, 0.9434, 0.5, 0.9434, 0.5, 0.9434, 0.5, 0.9395, 0.5, 0.9395, 0.5, 0.9395, 0.5, 0.9395, 0.5, 0.9395, 0.5, 0.9395, 0.5, 0.9395, 0.5, 0.9395, 0.5, 0.9395, 0.5, 0.9395, 0.5, 0.9395, 0.5, 0.9395, 0.5, 0.9395, 0.5, 0.9395, 0.5, 0.9395, 0.5, 0.9395, 0.5, 0.9395, 0.5, 0.9395, 0.5, 0.9395, 0.5, 0.9395, 0.5, 0.9395, 0.5, 0.9395, 0.5, 0.9395, 0.5, 0.9395, 0.5, 0.9395, 0.5, 0.9395, 0.5, 0.9395, 0.5, 0.9395, 0.5, 0.9395, 0.5, 0.9395, 0.5, 0.9395, 0.5, 0.9395, 0.5, 0.9395, 0.5, 0.9395, 0.5, 0.9395, 0.5, 0.9395, 0.5, 0.9395, 0.5, 0.9395, 0.5, 0.9395, 0.5, 0.9395, 0.5, 0.9395, 0.5, 0.9395, 0.5, 0.9395, 0.5, 0.9395, 0.5, 0.9395, 0.5, 0.9395, 0.5, 0.9395, 0.5, 0.9395, 0.5, 0.9434, 0.5, 0.9434, 0.5, 0.9434, 0.5, 0.9395, 0.5, 0.9395, 0.5, 0.9395, 0.5, 0.9395, 0.5, 0.9395, 0.5, 0.9395, 0.5, 0.9434, 0.5, 0.9434, 0.5, 0.9434, 0.5, 0.9395, 0.5, 0.9395, 0.5, 0.9395, 0.5, 0.9551, 0.5, 0.9551, 0.5, 0.9551, 0.5, 0.9512, 0.5, 0.9512, 0.5, 0.9512, 0.5, 0.9551, 0.5, 0.9551, 0.5, 0.9551, 0.5, 0.959, 0.5, 0.959, 0.5, 0.959, 0.5, 0.9512, 0.5, 0.9512, 0.5, 0.9512, 0.5, 0.9512, 0.5, 0.9512, 0.5, 0.9512, 0.5, 0.959, 0.5, 0.959, 0.5, 0.959, 0.5, 0.9551, 0.5, 0.9551, 0.5, 0.9551, 0.5, 0.9512, 0.5, 0.9512, 0.5, 0.9512, 0.5, 0.9512, 0.5, 0.9512, 0.5, 0.9512, 0.5, 0.9551, 0.5, 0.9551, 0.5, 0.9551, 0.5, 0.9512, 0.5, 0.9512, 0.5, 0.9512, 0.5, 0.9434, 0.5, 0.9434, 0.5, 0.9434, 0.5, 0.9512, 0.5, 0.9512, 0.5, 0.9512, 0.5, 0.9512, 0.5, 0.9512, 0.5, 0.9512, 0.5, 0.9434, 0.5, 0.9434, 0.5, 0.9434, 0.5, 0.9434, 0.5, 0.9434, 0.5, 0.9434, 0.5, 0.9512, 0.5, 0.9512, 0.5, 0.9512, 0.5, 0.9512, 0.5, 0.9512, 0.5, 0.9512, 0.5, 0.9434, 0.5, 0.9434, 0.5, 0.9434, 0.5, 0.9434, 0.5, 0.9434, 0.5, 0.9434, 0.5, 0.9512, 0.5, 0.9512, 0.5, 0.9512, 0.5, 0.9434, 0.5, 0.9434, 0.5, 0.9434, 0.5, 0.9434, 0.5, 0.9434, 0.5, 0.9434, 0.5, 0.9395, 0.5, 0.9395, 0.5, 0.9395, 0.5, 0.9434, 0.5, 0.9434, 0.5, 0.9434, 0.5, 0.9395, 0.5, 0.9395, 0.5, 0.9395, 0.5, 0.9512, 0.5, 0.9512, 0.5, 0.9512, 0.5, 0.9512, 0.5, 0.9512, 0.5, 0.9512, 0.5, 0.9512, 0.5, 0.9512, 0.5, 0.9512, 0.5, 0.9434, 0.5, 0.9434, 0.5, 0.9434, 0.5, 0.9512, 0.5, 0.9512, 0.5, 0.9512, 0.5, 0.9434, 0.5, 0.9434, 0.5, 0.9434, 0.5, 0.9434, 0.5, 0.9434, 0.5, 0.9434, 0.5, 0.9512, 0.5, 0.9512, 0.5, 0.9512, 0.5, 0.9434, 0.5, 0.9434, 0.5, 0.9434, 0.5, 0.9434, 0.5, 0.9434, 0.5, 0.9434, 0.5, 0.9512, 0.5, 0.9512, 0.5, 0.9512, 0.5, 0.9434, 0.5, 0.9434, 0.5, 0.9434, 0.5, 0.9434, 0.5, 0.9434, 0.5, 0.9434, 0.5, 0.9434, 0.5, 0.9434, 0.5, 0.9434, 0.5, 0.9434, 0.5, 0.9434, 0.5, 0.9434, 0.5, 0.9434, 0.5, 0.9434, 0.5, 0.9434, 0.5, 0.9434, 0.5, 0.9434, 0.5, 0.9434, 0.5, 0.9512, 0.5, 0.9512, 0.5, 0.9512, 0.5, 0.9434, 0.5, 0.9434, 0.5, 0.9434, 0.5, 0.9512, 0.5, 0.9512, 0.5, 0.9512, 0.5, 0.9512, 0.5, 0.9512, 0.5, 0.9512, 0.5, 0.9434, 0.5, 0.9434, 0.5, 0.9434, 0.5, 0.9434, 0.5, 0.9434, 0.5, 0.9434, 0.5, 0.9434, 0.5, 0.9434, 0.5, 0.9434, 0.5, 0.9434, 0.5, 0.9434, 0.5, 0.9434, 0.5, 0.9395, 0.5, 0.9395, 0.5, 0.9395, 0.5, 0.9434, 0.5, 0.9434, 0.5, 0.9434, 0.5, 0.9434, 0.5, 0.9434, 0.5, 0.9434, 0.5, 0.9434, 0.5, 0.9434, 0.5, 0.9434, 0.5, 0.9434, 0.5, 0.9434, 0.5, 0.9434, 0.5, 0.9434, 0.5, 0.9434, 0.5, 0.9434, 0.5, 0.9434, 0.5, 0.9434, 0.5, 0.9434, 0.5, 0.9434, 0.5, 0.9434, 0.5, 0.9434, 0.5, 0.9512, 0.5, 0.9512, 0.5, 0.9512, 0.5, 0.9434, 0.5, 0.9434, 0.5, 0.9434, 0.5, 0.9512, 0.5, 0.9512, 0.5, 0.9512, 0.5, 0.9551, 0.5, 0.9551, 0.5, 0.9551, 0.5, 0.9512, 0.5, 0.9512, 0.5, 0.9512, 0.5, 0.9512, 0.5, 0.9512, 0.5, 0.9512, 0.5, 0.9551, 0.5, 0.9551, 0.5, 0.9551, 0.5, 0.9512, 0.5, 0.9512, 0.5, 0.9512, 0.5, 0.9434, 0.5, 0.9434, 0.5, 0.9434, 0.5, 0.9395, 0.5, 0.9395, 0.5, 0.9395, 0.5, 0.9434, 0.5, 0.9434, 0.5, 0.9434, 0.5, 0.9395, 0.5, 0.9395, 0.5, 0.9395, 0.5, 0.9434, 0.5, 0.9434, 0.5, 0.9434, 0.5, 0.9512, 0.5, 0.9512, 0.5, 0.9512, 0.5, 0.9434, 0.5, 0.9434, 0.5, 0.9434, 0.5, 0.9434, 0.5, 0.9434, 0.5, 0.9434, 0.5, 0.9512, 0.5, 0.9512, 0.5, 0.9512, 0.5, 0.9434, 0.5, 0.9434, 0.5, 0.9434, 0.5, 0.9512, 0.5, 0.9512, 0.5, 0.9512, 0.5, 0.9434, 0.5, 0.9434, 0.5, 0.9434, 0.5, 0.9434, 0.5, 0.9434, 0.5, 0.9434, 0.5, 0.9512, 0.5, 0.9512, 0.5, 0.9512, 0.5, 0.9434, 0.5, 0.9434, 0.5, 0.9434, 0.5, 0.9395, 0.5, 0.9395, 0.5, 0.9395, 0.5, 0.9434, 0.5, 0.9434, 0.5, 0.9434, 0.5, 0.9395, 0.5, 0.9395, 0.5, 0.9395, 0.5, 0.9395, 0.5, 0.9395, 0.5, 0.9395, 0.5, 0.9395, 0.5, 0.9395, 0.5, 0.9395, 0.5, 0.9395, 0.5, 0.9395, 0.5, 0.9395, 0.5, 0.9395, 0.5, 0.9395, 0.5, 0.9395, 0.5, 0.9395, 0.5, 0.9395, 0.5, 0.9395, 0.5, 0.9434, 0.5, 0.9434, 0.5, 0.9434, 0.5, 0.9395, 0.5, 0.9395, 0.5, 0.9395, 0.5, 0.9434, 0.5, 0.9434, 0.5, 0.9434, 0.5, 0.9434, 0.5, 0.9434, 0.5, 0.9434, 0.5, 0.9434, 0.5, 0.9434, 0.5, 0.9434, 0.5, 0.9395, 0.5, 0.9395, 0.5, 0.9395, 0.5, 0.9434, 0.5, 0.9434, 0.5, 0.9434, 0.5, 0.9395, 0.5, 0.9395, 0.5, 0.9395, 0.5, 0.9395, 0.5, 0.9395, 0.5, 0.9395, 0.5, 0.9395, 0.5, 0.9395, 0.5, 0.9395, 0.5, 0.9434, 0.5, 0.9434, 0.5, 0.9434, 0.5, 0.9395, 0.5, 0.9395, 0.5, 0.9395, 0.5, 0.9395, 0.5, 0.9395, 0.5, 0.9395, 0.5, 0.9434, 0.5, 0.9434, 0.5, 0.9434, 0.5, 0.9395, 0.5, 0.9395, 0.5, 0.9395, 0.5, 0.9395, 0.5, 0.9395, 0.5, 0.9395, 0.5, 0.9434, 0.5, 0.9434, 0.5, 0.9434, 0.5, 0.9395, 0.5, 0.9395, 0.5, 0.9395, 0.5, 0.9395, 0.5, 0.9395, 0.5, 0.9395, 0.5, 0.9434, 0.5, 0.9434, 0.5, 0.9434, 0.5, 0.9395, 0.5, 0.9395, 0.5, 0.9395, 0.5, 0.9395, 0.5, 0.9395, 0.5, 0.9395, 0.5, 0.9434, 0.5, 0.9434, 0.5, 0.9434, 0.5, 0.9395, 0.5, 0.9395, 0.5, 0.9395, 0.5, 0.9512, 0.5, 0.9512, 0.5, 0.9512, 0.5, 0.9434, 0.5, 0.9434, 0.5, 0.9434, 0.5, 0.9434, 0.5, 0.9434, 0.5, 0.9434, 0.5, 0.9512, 0.5, 0.9512, 0.5, 0.9512, 0.5, 0.9434, 0.5, 0.9434, 0.5, 0.9434, 0.5, 0.9434, 0.5, 0.9434, 0.5, 0.9434, 0.5, 0.9512, 0.5, 0.9512, 0.5, 0.9512, 0.5, 0.9434, 0.5, 0.9434, 0.5, 0.9434, 0.5, 0.9434, 0.5, 0.9434, 0.5, 0.9434, 0.5, 0.9434, 0.5, 0.9434, 0.5, 0.9434, 0.5, 0.9434, 0.5, 0.9434, 0.5, 0.9434, 0.5, 0.9434, 0.5, 0.9434, 0.5, 0.9434, 0.5, 0.9434, 0.5, 0.9434, 0.5, 0.9434, 0.5, 0.9434, 0.5, 0.9434, 0.5, 0.9434, 0.5, 0.9395, 0.5, 0.9395, 0.5, 0.9395, 0.5, 0.9434, 0.5, 0.9434, 0.5, 0.9434, 0.5, 0.9395, 0.5, 0.9395, 0.5, 0.9395, 0.5, 0.9395, 0.5, 0.9395, 0.5, 0.9395, 0.5, 0.9395, 0.5, 0.9395, 0.5, 0.9395, 0.5, 0.9395, 0.5, 0.9395, 0.5, 0.9395, 0.5, 0.9434, 0.5, 0.9434, 0.5, 0.9434, 0.5, 0.9395, 0.5, 0.9395, 0.5, 0.9395, 0.5, 0.9512, 0.5, 0.9512, 0.5, 0.9512, 0.5, 0.9434, 0.5, 0.9434, 0.5, 0.9434, 0.5, 0.9512, 0.5, 0.9512, 0.5, 0.9512, 0.5, 0.9434, 0.5, 0.9434, 0.5, 0.9434, 0.5, 0.9512, 0.5, 0.9512, 0.5, 0.9512, 0.5, 0.9395, 0.5, 0.9395, 0.5, 0.9395, 0.5, 0.9434, 0.5, 0.9434, 0.5, 0.9434, 0.5, 0.9395, 0.5, 0.9395, 0.5, 0.9395, 0.5, 0.9395, 0.5, 0.9395, 0.5, 0.9395, 0.5, 0.9395, 0.5, 0.9395, 0.5, 0.9395, 0.5, 0.9434, 0.5, 0.9434, 0.5, 0.9434, 0.5, 0.9395, 0.5, 0.9395, 0.5, 0.9395, 0.5, 0.9434, 0.5, 0.9434, 0.5, 0.9434, 0.5, 0.9434, 0.5, 0.9434, 0.5, 0.9434, 0.5, 0.9395, 0.5, 0.9395, 0.5, 0.9395, 0.5, 0.9434, 0.5, 0.9434, 0.5, 0.9434, 0.5, 0.9395, 0.5, 0.9395, 0.5, 0.9395, 0.5, 0.9395, 0.5, 0.9395, 0.5, 0.9395, 0.5, 0.9395, 0.5, 0.9395, 0.5, 0.9395, 0.5, 0.9395, 0.5, 0.9395, 0.5, 0.9395, 0.5, 0.9395, 0.5, 0.9395, 0.5, 0.9395, 0.5, 0.959, 0.5, 0.959, 0.5, 0.959, 0.5, 0.9434, 0.5, 0.9434, 0.5, 0.9434, 0.5, 0.959, 0.5, 0.959, 0.5, 0.959, 0.5, 0.9395, 0.5, 0.9395, 0.5, 0.9395, 0.5, 0.9434, 0.5, 0.9434, 0.5, 0.9434, 0.5, 0.9434, 0.5, 0.9434, 0.5, 0.9434, 0.5, 0.9395, 0.5, 0.9395, 0.5, 0.9395, 0.5, 0.9434, 0.5, 0.9434, 0.5, 0.9434, 0.5, 0.9512, 0.5, 0.9512, 0.5, 0.9512, 0.5, 0.9434, 0.5, 0.9434, 0.5, 0.9434, 0.5, 0.9473, 0.5, 0.9473, 0.5, 0.9473, 0.5, 0.9512, 0.5, 0.9512, 0.5, 0.9512, 0.5, 0.9473, 0.5, 0.9473, 0.5, 0.9473, 0.5, 0.9473, 0.5, 0.9473, 0.5, 0.9473, 0.5, 0.9434, 0.5, 0.9434, 0.5, 0.9434, 0.5, 0.9473, 0.5, 0.9473, 0.5, 0.9473, 0.5, 0.9473, 0.5, 0.9473, 0.5, 0.9473, 0.5, 0.9434, 0.5, 0.9434, 0.5, 0.9434, 0.5, 0.9512, 0.5, 0.9512, 0.5, 0.9512, 0.5, 0.9473, 0.5, 0.9473, 0.5, 0.9473, 0.5, 0.9551, 0.5, 0.9551, 0.5, 0.9551, 0.5, 0.9512, 0.5, 0.9512, 0.5, 0.9512, 0.5, 0.9512, 0.5, 0.9512, 0.5, 0.9512, 0.5, 0.9551, 0.5, 0.9551, 0.5, 0.9551, 0.5, 0.9395, 0.5, 0.9395, 0.5, 0.9395, 0.5, 0.9512, 0.5, 0.9512, 0.5, 0.9512, 0.5, 0.9395, 0.5, 0.9395, 0.5, 0.9395, 0.5, 0.9512, 0.5, 0.9512, 0.5, 0.9512, 0.5, 0.9395, 0.5, 0.9395, 0.5, 0.9395, 0.5, 0.9395, 0.5, 0.9395, 0.5, 0.9395, 0.5, 0.9512, 0.5, 0.9512, 0.5, 0.9512, 0.5, 0.9395, 0.5, 0.9395, 0.5, 0.9395, 0.5, 0.9395, 0.5, 0.9395, 0.5, 0.9395, 0.5, 0.9395, 0.5, 0.9395, 0.5, 0.9395, 0.5, 0.9395, 0.5, 0.9395, 0.5, 0.9395, 0.5, 0.9395, 0.5, 0.9395, 0.5, 0.9395, 0.5, 0.9395, 0.5, 0.9395, 0.5, 0.9395, 0.5, 0.9395, 0.5, 0.9395, 0.5, 0.9395, 0.5, 0.9395, 0.5, 0.9395, 0.5, 0.9395, 0.5, 0.9395, 0.5, 0.9395, 0.5, 0.9395, 0.5, 0.9395, 0.5, 0.9395, 0.5, 0.9395, 0.5, 0.9395, 0.5, 0.9395, 0.5, 0.9395, 0.5, 0.9512, 0.5, 0.9512, 0.5, 0.9512, 0.5, 0.9395, 0.5, 0.9395, 0.5, 0.9395, 0.5, 0.9551, 0.5, 0.9551, 0.5, 0.9551, 0.5, 0.9512, 0.5, 0.9512, 0.5, 0.9512, 0.5, 0.9551, 0.5, 0.9551, 0.5, 0.9551, 0.5, 0.9512, 0.5, 0.9512, 0.5, 0.9512, 0.5, 0.9551, 0.5, 0.9551, 0.5, 0.9551, 0.5, 0.9434, 0.5, 0.9434, 0.5, 0.9434, 0.5, 0.9512, 0.5, 0.9512, 0.5, 0.9512, 0.5, 0.9395, 0.5, 0.9395, 0.5, 0.9395, 0.5, 0.9434, 0.5, 0.9434, 0.5, 0.9434, 0.5, 0.9473, 0.5, 0.9473, 0.5, 0.9473, 0.5, 0.9395, 0.5, 0.9395, 0.5, 0.9395, 0.5, 0.9473, 0.5, 0.9473, 0.5, 0.9473, 0.5, 0.9395, 0.5, 0.9395, 0.5, 0.9395, 0.5, 0.9512, 0.5, 0.9512, 0.5, 0.9512, 0.5, 0.9395, 0.5, 0.9395, 0.5, 0.9395, 0.5, 0.9512, 0.5, 0.9512, 0.5, 0.9512, 0.5, 0.9434, 0.5, 0.9434, 0.5, 0.9434, 0.5, 0.9512, 0.5, 0.9512, 0.5, 0.9512, 0.5, 0.9395, 0.5, 0.9395, 0.5, 0.9395, 0.5, 0.9434, 0.5, 0.9434, 0.5, 0.9434, 0.5, 0.9395, 0.5, 0.9395, 0.5, 0.9395, 0.5, 0.9395, 0.5, 0.9395, 0.5, 0.9395, 0.5, 0.9434, 0.5, 0.9434, 0.5, 0.9434, 0.5, 0.9395, 0.5, 0.9395, 0.5, 0.9395, 0.5, 0.9395, 0.5, 0.9395, 0.5, 0.9395, 0.5, 0.9434, 0.5, 0.9434, 0.5, 0.9434, 0.5, 0.9395, 0.5, 0.9395, 0.5, 0.9395, 0.5, 0.9395, 0.5, 0.9395, 0.5, 0.9395, 0.5, 0.9395, 0.5, 0.9395, 0.5, 0.9395, 0.5, 0.9395, 0.5, 0.9395, 0.5, 0.9395, 0.5, 0.9395, 0.5, 0.9395, 0.5, 0.9395, 0.5, 0.9395, 0.5, 0.9395, 0.5, 0.9395, 0.5, 0.9395, 0.5, 0.9395, 0.5, 0.9395, 0.5, 0.9395, 0.5, 0.9395, 0.5, 0.9395, 0.5, 0.9395, 0.5, 0.9395, 0.5, 0.9395, 0.5, 0.9395, 0.5, 0.9395, 0.5, 0.9395, 0.5, 0.9395, 0.5, 0.9395, 0.5, 0.9395, 0.5, 0.9395, 0.5, 0.9395, 0.5, 0.9395, 0.5, 0.9395, 0.5, 0.9395, 0.5, 0.9395, 0.5, 0.9434, 0.5, 0.9434, 0.5, 0.9434, 0.5, 0.9395, 0.5, 0.9395, 0.5, 0.9395, 0.5, 0.9434, 0.5, 0.9434, 0.5, 0.9434, 0.5, 0.9395, 0.5, 0.9395, 0.5, 0.9395, 0.5, 0.9434, 0.5, 0.9434, 0.5, 0.9434, 0.5, 0.9434, 0.5, 0.9434, 0.5, 0.9434, 0.5, 0.9395, 0.5, 0.9395, 0.5, 0.9395, 0.5, 0.9395, 0.5, 0.9395, 0.5, 0.9395, 0.5, 0.9434, 0.5, 0.9434, 0.5, 0.9434, 0.5, 0.9434, 0.5, 0.9434, 0.5, 0.9434, 0.5, 0.9395, 0.5, 0.9395, 0.5, 0.9395, 0.5, 0.9512, 0.5, 0.9512, 0.5, 0.9512, 0.5, 0.9434, 0.5, 0.9434, 0.5, 0.9434, 0.5, 0.9434, 0.5, 0.9434, 0.5, 0.9434, 0.5, 0.9512, 0.5, 0.9512, 0.5, 0.9512, 0.5, 0.9434, 0.5, 0.9434, 0.5, 0.9434, 0.5, 0.9434, 0.5, 0.9434, 0.5, 0.9434, 0.5, 0.9434, 0.5, 0.9434, 0.5, 0.9434, 0.5, 0.9434, 0.5, 0.9434, 0.5, 0.9434, 0.5, 0.9395, 0.5, 0.9395, 0.5, 0.9395, 0.5, 0.9395, 0.5, 0.9395, 0.5, 0.9395, 0.5, 0.9395, 0.5, 0.9395, 0.5, 0.9395, 0.5, 0.9395, 0.5, 0.9395, 0.5, 0.9395, 0.5, 0.9395, 0.5, 0.9395, 0.5, 0.9395, 0.5, 0.9395, 0.5, 0.9395, 0.5, 0.9395, 0.5, 0.9395, 0.5, 0.9395, 0.5, 0.9395, 0.5, 0.9395, 0.5, 0.9395, 0.5, 0.9395, 0.5, 0.9395, 0.5, 0.9395, 0.5, 0.9395, 0.5, 0.9395, 0.5, 0.9395, 0.5, 0.9395, 0.5, 0.9395, 0.5, 0.9395, 0.5, 0.9395, 0.5, 0.9395, 0.5, 0.9395, 0.5, 0.9395, 0.5, 0.9395, 0.5, 0.9395, 0.5, 0.9395, 0.5, 0.9395, 0.5, 0.9395, 0.5, 0.9395, 0.5, 0.9395, 0.5, 0.9395, 0.5, 0.9395, 0.5, 0.9395, 0.5, 0.9395, 0.5, 0.9395, 0.5, 0.9434, 0.5, 0.9434, 0.5, 0.9434, 0.5, 0.9395, 0.5, 0.9395, 0.5, 0.9395, 0.5, 0.9395, 0.5, 0.9395, 0.5, 0.9395, 0.5, 0.9434, 0.5, 0.9434, 0.5, 0.9434, 0.5, 0.9395, 0.5, 0.9395, 0.5, 0.9395, 0.5, 0.9551, 0.5, 0.9551, 0.5, 0.9551, 0.5, 0.9512, 0.5, 0.9512, 0.5, 0.9512, 0.5, 0.9551, 0.5, 0.9551, 0.5, 0.9551, 0.5, 0.959, 0.5, 0.959, 0.5, 0.959, 0.5, 0.9512, 0.5, 0.9512, 0.5, 0.9512, 0.5, 0.9512, 0.5, 0.9512, 0.5, 0.9512, 0.5, 0.959, 0.5, 0.959, 0.5, 0.959, 0.5, 0.9551, 0.5, 0.9551, 0.5, 0.9551, 0.5, 0.9512, 0.5, 0.9512, 0.5, 0.9512, 0.5, 0.9512, 0.5, 0.9512, 0.5, 0.9512, 0.5, 0.9551, 0.5, 0.9551, 0.5, 0.9551, 0.5, 0.9512, 0.5, 0.9512, 0.5, 0.9512, 0.5, 0.9434, 0.5, 0.9434, 0.5, 0.9434, 0.5, 0.9512, 0.5, 0.9512, 0.5, 0.9512, 0.5, 0.9512, 0.5, 0.9512, 0.5, 0.9512, 0.5, 0.9434, 0.5, 0.9434, 0.5, 0.9434, 0.5, 0.9434, 0.5, 0.9434, 0.5, 0.9434, 0.5, 0.9512, 0.5, 0.9512, 0.5, 0.9512, 0.5, 0.9512, 0.5, 0.9512, 0.5, 0.9512, 0.5, 0.9434, 0.5, 0.9434, 0.5, 0.9434, 0.5, 0.9434, 0.5, 0.9434, 0.5, 0.9434, 0.5, 0.9512, 0.5, 0.9512, 0.5, 0.9512, 0.5, 0.9434, 0.5, 0.9434, 0.5, 0.9434, 0.5, 0.9434, 0.5, 0.9434, 0.5, 0.9434, 0.5, 0.9395, 0.5, 0.9395, 0.5, 0.9395, 0.5, 0.9434, 0.5, 0.9434, 0.5, 0.9434, 0.5, 0.9395, 0.5, 0.9395, 0.5, 0.9395, 0.5, 0.9512, 0.5, 0.9512, 0.5, 0.9512, 0.5, 0.9512, 0.5, 0.9512, 0.5, 0.9512, 0.5, 0.9512, 0.5, 0.9512, 0.5, 0.9512, 0.5, 0.9434, 0.5, 0.9434, 0.5, 0.9434, 0.5, 0.9512, 0.5, 0.9512, 0.5, 0.9512, 0.5, 0.9434, 0.5, 0.9434, 0.5, 0.9434, 0.5, 0.9434, 0.5, 0.9434, 0.5, 0.9434, 0.5, 0.9512, 0.5, 0.9512, 0.5, 0.9512, 0.5, 0.9434, 0.5, 0.9434, 0.5, 0.9434, 0.5, 0.9434, 0.5, 0.9434, 0.5, 0.9434, 0.5, 0.9512, 0.5, 0.9512, 0.5, 0.9512, 0.5, 0.9434, 0.5, 0.9434, 0.5, 0.9434, 0.5, 0.9434, 0.5, 0.9434, 0.5, 0.9434, 0.5, 0.9434, 0.5, 0.9434, 0.5, 0.9434, 0.5, 0.9434, 0.5, 0.9434, 0.5, 0.9434, 0.5, 0.9434, 0.5, 0.9434, 0.5, 0.9434, 0.5, 0.9434, 0.5, 0.9434, 0.5, 0.9434, 0.5, 0.9512, 0.5, 0.9512, 0.5, 0.9512, 0.5, 0.9434, 0.5, 0.9434, 0.5, 0.9434, 0.5, 0.9512, 0.5, 0.9512, 0.5, 0.9512, 0.5, 0.9512, 0.5, 0.9512, 0.5, 0.9512, 0.5, 0.9434, 0.5, 0.9434, 0.5, 0.9434, 0.5, 0.9434, 0.5, 0.9434, 0.5, 0.9434, 0.5, 0.9434, 0.5, 0.9434, 0.5, 0.9434, 0.5, 0.9434, 0.5, 0.9434, 0.5, 0.9434, 0.5, 0.9395, 0.5, 0.9395, 0.5, 0.9395, 0.5, 0.9434, 0.5, 0.9434, 0.5, 0.9434, 0.5, 0.9434, 0.5, 0.9434, 0.5, 0.9434, 0.5, 0.9434, 0.5, 0.9434, 0.5, 0.9434, 0.5, 0.9434, 0.5, 0.9434, 0.5, 0.9434, 0.5, 0.9434, 0.5, 0.9434, 0.5, 0.9434, 0.5, 0.9434, 0.5, 0.9434, 0.5, 0.9434, 0.5, 0.9434, 0.5, 0.9434, 0.5, 0.9434, 0.5, 0.9512, 0.5, 0.9512, 0.5, 0.9512, 0.5, 0.9434, 0.5, 0.9434, 0.5, 0.9434, 0.5, 0.9512, 0.5, 0.9512, 0.5, 0.9512, 0.5, 0.9551, 0.5, 0.9551, 0.5, 0.9551, 0.5, 0.9512, 0.5, 0.9512, 0.5, 0.9512, 0.5, 0.9512, 0.5, 0.9512, 0.5, 0.9512, 0.5, 0.9551, 0.5, 0.9551, 0.5, 0.9551, 0.5, 0.9512, 0.5, 0.9512, 0.5, 0.9512, 0.5, 0.9434, 0.5, 0.9434, 0.5, 0.9434, 0.5, 0.9395, 0.5, 0.9395, 0.5, 0.9395, 0.5, 0.9434, 0.5, 0.9434, 0.5, 0.9434, 0.5, 0.9395, 0.5, 0.9395, 0.5, 0.9395, 0.5, 0.9434, 0.5, 0.9434, 0.5, 0.9434, 0.5, 0.9512, 0.5, 0.9512, 0.5, 0.9512, 0.5, 0.9434, 0.5, 0.9434, 0.5, 0.9434, 0.5, 0.9434, 0.5, 0.9434, 0.5, 0.9434, 0.5, 0.9512, 0.5, 0.9512, 0.5, 0.9512, 0.5, 0.9434, 0.5, 0.9434, 0.5, 0.9434, 0.5, 0.9512, 0.5, 0.9512, 0.5, 0.9512, 0.5, 0.9434, 0.5, 0.9434, 0.5, 0.9434, 0.5, 0.9434, 0.5, 0.9434, 0.5, 0.9434, 0.5, 0.9512, 0.5, 0.9512, 0.5, 0.9512, 0.5, 0.9434, 0.5, 0.9434, 0.5, 0.9434, 0.5, 0.9395, 0.5, 0.9395, 0.5, 0.9395, 0.5, 0.9434, 0.5, 0.9434, 0.5, 0.9434, 0.5, 0.9395, 0.5, 0.9395, 0.5, 0.9395, 0.5, 0.9395, 0.5, 0.9395, 0.5, 0.9395, 0.5, 0.9395, 0.5, 0.9395, 0.5, 0.9395, 0.5, 0.9395, 0.5, 0.9395, 0.5, 0.9395, 0.5, 0.9395, 0.5, 0.9395, 0.5, 0.9395, 0.5, 0.9395, 0.5, 0.9395, 0.5, 0.9395, 0.5, 0.9434, 0.5, 0.9434, 0.5, 0.9434, 0.5, 0.9395, 0.5, 0.9395, 0.5, 0.9395, 0.5, 0.9434, 0.5, 0.9434, 0.5, 0.9434, 0.5, 0.9434, 0.5, 0.9434, 0.5, 0.9434, 0.5, 0.9434, 0.5, 0.9434, 0.5, 0.9434, 0.5, 0.9395, 0.5, 0.9395, 0.5, 0.9395, 0.5, 0.9434, 0.5, 0.9434, 0.5, 0.9434, 0.5, 0.9395, 0.5, 0.9395, 0.5, 0.9395, 0.5, 0.9395, 0.5, 0.9395, 0.5, 0.9395, 0.5, 0.9395, 0.5, 0.9395, 0.5, 0.9395, 0.5, 0.9434, 0.5, 0.9434, 0.5, 0.9434, 0.5, 0.9395, 0.5, 0.9395, 0.5, 0.9395, 0.5, 0.9395, 0.5, 0.9395, 0.5, 0.9395, 0.5, 0.9434, 0.5, 0.9434, 0.5, 0.9434, 0.5, 0.9395, 0.5, 0.9395, 0.5, 0.9395, 0.5, 0.9395, 0.5, 0.9395, 0.5, 0.9395, 0.5, 0.9434, 0.5, 0.9434, 0.5, 0.9434, 0.5, 0.9395, 0.5, 0.9395, 0.5, 0.9395, 0.5, 0.9395, 0.5, 0.9395, 0.5, 0.9395, 0.5, 0.9434, 0.5, 0.9434, 0.5, 0.9434, 0.5, 0.9395, 0.5, 0.9395, 0.5, 0.9395, 0.5, 0.9395, 0.5, 0.9395, 0.5, 0.9395, 0.5, 0.9434, 0.5, 0.9434, 0.5, 0.9434, 0.5, 0.9395, 0.5, 0.9395, 0.5, 0.9395, 0.5, 0.9512, 0.5, 0.9512, 0.5, 0.9512, 0.5, 0.9434, 0.5, 0.9434, 0.5, 0.9434, 0.5, 0.9434, 0.5, 0.9434, 0.5, 0.9434, 0.5, 0.9512, 0.5, 0.9512, 0.5, 0.9512, 0.5, 0.9434, 0.5, 0.9434, 0.5, 0.9434, 0.5, 0.9434, 0.5, 0.9434, 0.5, 0.9434, 0.5, 0.9512, 0.5, 0.9512, 0.5, 0.9512, 0.5, 0.9434, 0.5, 0.9434, 0.5, 0.9434, 0.5, 0.9434, 0.5, 0.9434, 0.5, 0.9434, 0.5, 0.9434, 0.5, 0.9434, 0.5, 0.9434, 0.5, 0.9434, 0.5, 0.9434, 0.5, 0.9434, 0.5, 0.9434, 0.5, 0.9434, 0.5, 0.9434, 0.5, 0.9434, 0.5, 0.9434, 0.5, 0.9434, 0.5, 0.9434, 0.5, 0.9434, 0.5, 0.9434, 0.5, 0.9395, 0.5, 0.9395, 0.5, 0.9395, 0.5, 0.9434, 0.5, 0.9434, 0.5, 0.9434, 0.5, 0.9395, 0.5, 0.9395, 0.5, 0.9395, 0.5, 0.9395, 0.5, 0.9395, 0.5, 0.9395, 0.5, 0.9395, 0.5, 0.9395, 0.5, 0.9395, 0.5, 0.9395, 0.5, 0.9395, 0.5, 0.9395, 0.5, 0.9434, 0.5, 0.9434, 0.5, 0.9434, 0.5, 0.9395, 0.5, 0.9395, 0.5, 0.9395, 0.5, 0.9512, 0.5, 0.9512, 0.5, 0.9512, 0.5, 0.9434, 0.5, 0.9434, 0.5, 0.9434, 0.5, 0.9512, 0.5, 0.9512, 0.5, 0.9512, 0.5, 0.9434, 0.5, 0.9434, 0.5, 0.9434, 0.5, 0.9512, 0.5, 0.9512, 0.5, 0.9512, 0.5, 0.9395, 0.5, 0.9395, 0.5, 0.9395, 0.5, 0.9434, 0.5, 0.9434, 0.5, 0.9434, 0.5, 0.9395, 0.5, 0.9395, 0.5, 0.9395, 0.5, 0.9395, 0.5, 0.9395, 0.5, 0.9395, 0.5, 0.9395, 0.5, 0.9395, 0.5, 0.9395, 0.5, 0.9434, 0.5, 0.9434, 0.5, 0.9434, 0.5, 0.9395, 0.5, 0.9395, 0.5, 0.9395, 0.5, 0.9434, 0.5, 0.9434, 0.5, 0.9434, 0.5, 0.9434, 0.5, 0.9434, 0.5, 0.9434, 0.5, 0.9395, 0.5, 0.9395, 0.5, 0.9395, 0.5, 0.9434, 0.5, 0.9434, 0.5, 0.9434, 0.5, 0.9395, 0.5, 0.9395, 0.5, 0.9395, 0.5, 0.9395, 0.5, 0.9395, 0.5, 0.9395, 0.5, 0.9395, 0.5, 0.9395, 0.5, 0.9395, 0.5, 0.9395, 0.5, 0.9395, 0.5, 0.9395, 0.5, 0.9395, 0.5, 0.9395, 0.5, 0.9395, 0.5, 0.959, 0.5, 0.959, 0.5, 0.959, 0.5, 0.9434, 0.5, 0.9434, 0.5, 0.9434, 0.5, 0.959, 0.5, 0.959, 0.5, 0.959, 0.5, 0.9395, 0.5, 0.9395, 0.5, 0.9395, 0.5, 0.9434, 0.5, 0.9434, 0.5, 0.9434, 0.5, 0.9434, 0.5, 0.9434, 0.5, 0.9434, 0.5, 0.9395, 0.5, 0.9395, 0.5, 0.9395, 0.5, 0.9434, 0.5, 0.9434, 0.5, 0.9434, 0.5, 0.9512, 0.5, 0.9512, 0.5, 0.9512, 0.5, 0.9434, 0.5, 0.9434, 0.5, 0.9434, 0.5, 0.9473, 0.5, 0.9473, 0.5, 0.9473, 0.5, 0.9512, 0.5, 0.9512, 0.5, 0.9512, 0.5, 0.9473, 0.5, 0.9473, 0.5, 0.9473, 0.5])
me_untitled.materials.append(mat_palette)
me_untitled.update()
me_untitled.normals_split_custom_set([tuple(v) for v in zip(*[iter([-1.0, 0.0, 0.0, -1.0, 0.0, 0.0, -1.0, 0.0, 0.0, -1.0, 0.0, 0.0, -1.0, 0.0, 0.0, -1.0, 0.0, 0.0, -1.0, 0.0, 0.0, -1.0, 0.0, 0.0, -1.0, 0.0, 0.0, -1.0, 0.0, 0.0, -1.0, 0.0, 0.0, -1.0, 0.0, 0.0, -1.0, 0.0, 0.0, -1.0, 0.0, 0.0, -1.0, 0.0, 0.0, -1.0, 0.0, 0.0, -1.0, 0.0, 0.0, -1.0, 0.0, 0.0, -1.0, 0.0, 0.0, -1.0, 0.0, 0.0, -1.0, 0.0, 0.0, -1.0, 0.0, 0.0, -1.0, 0.0, 0.0, -1.0, 0.0, 0.0, -1.0, 0.0, 0.0, -1.0, 0.0, 0.0, -1.0, 0.0, 0.0, -1.0, 0.0, 0.0, -1.0, 0.0, 0.0, -1.0, 0.0, 0.0, -1.0, 0.0, 0.0, -1.0, 0.0, 0.0, -1.0, 0.0, 0.0, -1.0, 0.0, 0.0, -1.0, 0.0, 0.0, -1.0, 0.0, 0.0, -1.0, 0.0, 0.0, -1.0, 0.0, 0.0, -1.0, 0.0, 0.0, -1.0, 0.0, 0.0, -1.0, 0.0, 0.0, -1.0, 0.0, 0.0, -1.0, 0.0, 0.0, -1.0, 0.0, 0.0, -1.0, 0.0, 0.0, -1.0, 0.0, 0.0, -1.0, 0.0, 0.0, -1.0, 0.0, 0.0, -1.0, 0.0, 0.0, -1.0, 0.0, 0.0, -1.0, 0.0, 0.0, -1.0, 0.0, 0.0, -1.0, 0.0, 0.0, -1.0, 0.0, 0.0, -1.0, 0.0, 0.0, -1.0, 0.0, 0.0, -1.0, 0.0, 0.0, -1.0, 0.0, 0.0, -1.0, 0.0, 0.0, -1.0, 0.0, 0.0, -1.0, 0.0, 0.0, -1.0, 0.0, 0.0, -1.0, 0.0, 0.0, -1.0, 0.0, 0.0, -1.0, 0.0, 0.0, -1.0, 0.0, 0.0, -1.0, 0.0, 0.0, -1.0, 0.0, 0.0, -1.0, 0.0, 0.0, -1.0, 0.0, 0.0, -1.0, 0.0, 0.0, -1.0, 0.0, 0.0, 1.0, 0.0, 0.0, 1.0, 0.0, 0.0, 1.0, 0.0, 0.0, 1.0, 0.0, 0.0, 1.0, 0.0, 0.0, 1.0, 0.0, 0.0, 1.0, 0.0, 0.0, 1.0, 0.0, 0.0, 1.0, 0.0, 0.0, 1.0, 0.0, 0.0, 1.0, 0.0, 0.0, 1.0, 0.0, 0.0, 1.0, 0.0, 0.0, 1.0, 0.0, 0.0, 1.0, 0.0, 0.0, 1.0, 0.0, 0.0, 1.0, 0.0, 0.0, 1.0, 0.0, 0.0, 1.0, 0.0, 0.0, 1.0, 0.0, 0.0, 1.0, 0.0, 0.0, 1.0, 0.0, 0.0, 1.0, 0.0, 0.0, 1.0, 0.0, 0.0, 1.0, 0.0, 0.0, 1.0, 0.0, 0.0, 1.0, 0.0, 0.0, 1.0, 0.0, 0.0, 1.0, 0.0, 0.0, 1.0, 0.0, 0.0, 1.0, 0.0, 0.0, 1.0, 0.0, 0.0, 1.0, 0.0, 0.0, 1.0, 0.0, 0.0, 1.0, 0.0, 0.0, 1.0, 0.0, 0.0, 1.0, 0.0, 0.0, 1.0, 0.0, 0.0, 1.0, 0.0, 0.0, 1.0, 0.0, 0.0, 1.0, 0.0, 0.0, 1.0, 0.0, 0.0, 1.0, 0.0, 0.0, 1.0, 0.0, 0.0, 1.0, 0.0, 0.0, 1.0, 0.0, 0.0, 1.0, 0.0, 0.0, 1.0, 0.0, 0.0, 0.0, 0.0, 1.0, 0.0, 0.0, 1.0, 0.0, 0.0, 1.0, 0.0, 0.0, 1.0, 0.0, 0.0, 1.0, 0.0, 0.0, 1.0, 0.0, 0.0, 1.0, 0.0, 0.0, 1.0, 0.0, 0.0, 1.0, 0.0, 0.0, 1.0, 0.0, 0.0, 1.0, 0.0, 0.0, 1.0, 0.0, 0.0, 1.0, 0.0, 0.0, 1.0, 0.0, 0.0, 1.0, 0.0, 0.0, 1.0, 0.0, 0.0, 1.0, 0.0, 0.0, 1.0, 0.0, 0.0, 1.0, 0.0, 0.0, 1.0, 0.0, 0.0, 1.0, 0.0, 0.0, 1.0, 0.0, 0.0, 1.0, 0.0, 0.0, 1.0, 0.0, 0.0, 1.0, 0.0, 0.0, 1.0, 0.0, 0.0, 1.0, 0.0, 0.0, 1.0, 0.0, 0.0, 1.0, 0.0, 0.0, 1.0, 0.0, 0.0, 1.0, 0.0, 0.0, 1.0, 0.0, 0.0, 1.0, 0.0, 0.0, 1.0, 0.0, 0.0, 1.0, 0.0, 0.0, 1.0, 0.0, 0.0, 1.0, 0.0, 0.0, 1.0, 0.0, 0.0, 1.0, 0.0, 0.0, 1.0, 0.0, 0.0, 1.0, 0.0, 0.0, 1.0, 0.0, 0.0, 1.0, 0.0, 0.0, 1.0, 0.0, 0.0, 1.0, 0.0, 0.0, 1.0, 0.0, 0.0, 1.0, 0.0, 0.0, 1.0, 0.0, 0.0, 1.0, 0.0, 0.0, 1.0, 0.0, 0.0, 1.0, 0.0, 0.0, 1.0, 0.0, 0.0, 1.0, 0.0, 0.0, 1.0, 0.0, 0.0, -1.0, 0.0, 0.0, -1.0, 0.0, 0.0, -1.0, 0.0, 0.0, -1.0, 0.0, 0.0, -1.0, 0.0, 0.0, -1.0, 0.0, 0.0, -1.0, 0.0, 0.0, -1.0, 0.0, 0.0, -1.0, 0.0, 0.0, -1.0, 0.0, 0.0, -1.0, 0.0, 0.0, -1.0, 0.0, 0.0, -1.0, 0.0, 0.0, -1.0, 0.0, 0.0, -1.0, 0.0, 0.0, -1.0, 0.0, 0.0, -1.0, 0.0, 0.0, -1.0, 0.0, 0.0, -1.0, 0.0, 0.0, -1.0, 0.0, 0.0, -1.0, 0.0, 0.0, -1.0, 0.0, 0.0, -1.0, 0.0, 0.0, -1.0, 0.0, 0.0, -1.0, 0.0, 0.0, -1.0, 0.0, 0.0, -1.0, 0.0, 0.0, -1.0, 0.0, 0.0, -1.0, 0.0, 0.0, -1.0, 0.0, 0.0, -1.0, 0.0, 0.0, -1.0, 0.0, 0.0, -1.0, 0.0, 0.0, -1.0, 0.0, 0.0, -1.0, 0.0, 0.0, -1.0, 0.0, -1.0, 0.0, 0.0, -1.0, 0.0, 0.0, -1.0, 0.0, 0.0, -1.0, 0.0, 0.0, -1.0, 0.0, 0.0, -1.0, 0.0, 0.0, -1.0, 0.0, 0.0, -1.0, 0.0, 0.0, -1.0, 0.0, 0.0, -1.0, 0.0, 0.0, -1.0, 0.0, 0.0, -1.0, 0.0, 0.0, -1.0, 0.0, 0.0, -1.0, 0.0, 0.0, -1.0, 0.0, 0.0, -1.0, 0.0, 0.0, -1.0, 0.0, 0.0, -1.0, 0.0, 0.0, -1.0, 0.0, 0.0, -1.0, 0.0, 0.0, -1.0, 0.0, 0.0, -1.0, 0.0, 0.0, -1.0, 0.0, 0.0, -1.0, 0.0, 0.0, -1.0, 0.0, 0.0, -1.0, 0.0, 0.0, -1.0, 0.0, 0.0, -1.0, 0.0, 0.0, -1.0, 0.0, 0.0, -1.0, 0.0, 0.0, -1.0, 0.0, 0.0, -1.0, 0.0, 0.0, -1.0, 0.0, 0.0, -1.0, 0.0, 0.0, -1.0, 0.0, 0.0, -1.0, 0.0, 0.0, -1.0, 0.0, 0.0, -1.0, 0.0, 0.0, -1.0, 0.0, 0.0, -1.0, 0.0, 0.0, -1.0, 0.0, 0.0, -1.0, 0.0, 0.0, -1.0, 0.0, 0.0, -1.0, 0.0, 0.0, -1.0, 0.0, 0.0, -1.0, 0.0, 0.0, -1.0, 0.0, 0.0, -1.0, 0.0, 0.0, -1.0, 0.0, 0.0, -1.0, 0.0, 0.0, -1.0, 0.0, 0.0, -1.0, 0.0, 0.0, -1.0, 0.0, 0.0, -1.0, 0.0, 0.0, -1.0, 0.0, 0.0, -1.0, 0.0, 0.0, -1.0, 0.0, 0.0, -1.0, 0.0, 0.0, -1.0, 0.0, 0.0, -1.0, 0.0, 0.0, -1.0, 0.0, 0.0, -1.0, 0.0, 0.0, -1.0, 0.0, 0.0, -1.0, 0.0, 0.0, -1.0, 0.0, 0.0, -1.0, 0.0, 0.0, -1.0, 0.0, 0.0, -1.0, 0.0, 0.0, -1.0, 0.0, 0.0, -1.0, 0.0, 0.0, -1.0, 0.0, 0.0, -1.0, 0.0, 0.0, -1.0, 0.0, 0.0, -1.0, 0.0, 0.0, -1.0, 0.0, 0.0, -1.0, 0.0, 0.0, -1.0, 0.0, 0.0, -1.0, 0.0, 0.0, -1.0, 0.0, 0.0, -1.0, 0.0, 0.0, -1.0, 0.0, 0.0, -1.0, 0.0, 0.0, -1.0, 0.0, 0.0, -1.0, 0.0, 0.0, -1.0, 0.0, 0.0, -1.0, 0.0, 0.0, -1.0, 0.0, 0.0, -1.0, 0.0, 0.0, -1.0, 0.0, 0.0, -1.0, 0.0, 0.0, -1.0, 0.0, 0.0, -1.0, 0.0, 0.0, -1.0, 0.0, 0.0, -1.0, 0.0, 0.0, -1.0, 0.0, 0.0, -1.0, 0.0, 0.0, -1.0, 0.0, 0.0, -1.0, 0.0, 0.0, -1.0, 0.0, 0.0, -1.0, 0.0, 0.0, -1.0, 0.0, 0.0, -1.0, 0.0, 0.0, -1.0, 0.0, 0.0, -1.0, 0.0, 0.0, -1.0, 0.0, 0.0, -1.0, 0.0, 0.0, -1.0, 0.0, 0.0, -1.0, 0.0, 0.0, -1.0, 0.0, 0.0, -1.0, 0.0, 0.0, -1.0, 0.0, 0.0, -1.0, 0.0, 0.0, -1.0, 0.0, 0.0, -1.0, 0.0, 0.0, -1.0, 0.0, 0.0, -1.0, 0.0, 0.0, -1.0, 0.0, 0.0, -1.0, 0.0, 0.0, -1.0, 0.0, 0.0, -1.0, 0.0, 0.0, -1.0, 0.0, 0.0, -1.0, 0.0, 0.0, -1.0, 0.0, 0.0, -1.0, 0.0, 0.0, -1.0, 0.0, 0.0, -1.0, 0.0, 0.0, -1.0, 0.0, 0.0, -1.0, 0.0, 0.0, -1.0, 0.0, 0.0, -1.0, 0.0, 0.0, -1.0, 0.0, 0.0, -1.0, 0.0, 0.0, -1.0, 0.0, 0.0, -1.0, 0.0, 0.0, -1.0, 0.0, 0.0, -1.0, 0.0, 0.0, -1.0, 0.0, 0.0, -1.0, 0.0, 0.0, -1.0, 0.0, 0.0, -1.0, 0.0, 0.0, -1.0, 0.0, 0.0, -1.0, 0.0, 0.0, -1.0, 0.0, 0.0, -1.0, 0.0, 0.0, -1.0, 0.0, 0.0, -1.0, 0.0, 0.0, -1.0, 0.0, 0.0, -1.0, 0.0, 0.0, -1.0, 0.0, 0.0, -1.0, 0.0, 0.0, -1.0, 0.0, 0.0, -1.0, 0.0, 0.0, -1.0, 0.0, 0.0, -1.0, 0.0, 0.0, -1.0, 0.0, 0.0, -1.0, 0.0, 0.0, -1.0, 0.0, 0.0, -1.0, 0.0, 0.0, -1.0, 0.0, 0.0, -1.0, 0.0, 0.0, -1.0, 0.0, 0.0, -1.0, 0.0, 0.0, -1.0, 0.0, 0.0, -1.0, 0.0, 0.0, -1.0, 0.0, 0.0, -1.0, 0.0, 0.0, -1.0, 0.0, 0.0, -1.0, 0.0, 0.0, -1.0, 0.0, 0.0, -1.0, 0.0, 0.0, -1.0, 0.0, 0.0, -1.0, 0.0, 0.0, -1.0, 0.0, 0.0, -1.0, 0.0, 0.0, -1.0, 0.0, 0.0, -1.0, 0.0, 0.0, -1.0, 0.0, 0.0, -1.0, 0.0, 0.0, -1.0, 0.0, 0.0, -1.0, 0.0, 0.0, -1.0, 0.0, 0.0, -1.0, 0.0, 0.0, -1.0, 0.0, 0.0, -1.0, 0.0, 0.0, -1.0, 0.0, 0.0, -1.0, 0.0, 0.0, -1.0, 0.0, 0.0, -1.0, 0.0, 0.0, -1.0, 0.0, 0.0, -1.0, 0.0, 0.0, -1.0, 0.0, 0.0, -1.0, 0.0, 0.0, -1.0, 0.0, 0.0, -1.0, 0.0, 0.0, -1.0, 0.0, 0.0, -1.0, 0.0, 0.0, -1.0, 0.0, 0.0, -1.0, 0.0, 0.0, -1.0, 0.0, 0.0, -1.0, 0.0, 0.0, -1.0, 0.0, 0.0, -1.0, 0.0, 0.0, -1.0, 0.0, 0.0, -1.0, 0.0, 0.0, -1.0, 0.0, 0.0, -1.0, 0.0, 0.0, -1.0, 0.0, 0.0, -1.0, 0.0, 0.0, -1.0, 0.0, 0.0, -1.0, 0.0, 0.0, -1.0, 0.0, 0.0, -1.0, 0.0, 0.0, -1.0, 0.0, 0.0, -1.0, 0.0, 0.0, -1.0, 0.0, 0.0, -1.0, 0.0, 0.0, -1.0, 0.0, 0.0, -1.0, 0.0, 0.0, -1.0, 0.0, 0.0, -1.0, 0.0, 0.0, -1.0, 0.0, 0.0, -1.0, 0.0, 0.0, -1.0, 0.0, 0.0, -1.0, 0.0, 0.0, -1.0, 0.0, 0.0, -1.0, 0.0, 0.0, -1.0, 0.0, 0.0, -1.0, 0.0, 0.0, -1.0, 0.0, 0.0, -1.0, 0.0, 0.0, -1.0, 0.0, 0.0, -1.0, 0.0, 0.0, -1.0, 0.0, 0.0, -1.0, 0.0, 0.0, -1.0, 0.0, 0.0, -1.0, 0.0, 0.0, -1.0, 0.0, 0.0, -1.0, 0.0, 0.0, -1.0, 0.0, 0.0, -1.0, 0.0, 0.0, -1.0, 0.0, 0.0, -1.0, 0.0, 0.0, -1.0, 0.0, 0.0, -1.0, 0.0, 0.0, -1.0, 0.0, 0.0, -1.0, 0.0, 0.0, -1.0, 0.0, 0.0, -1.0, 0.0, 0.0, -1.0, 0.0, 0.0, -1.0, 0.0, 0.0, -1.0, 0.0, 0.0, -1.0, 0.0, 0.0, -1.0, 0.0, 0.0, -1.0, 0.0, 0.0, -1.0, 0.0, 0.0, -1.0, 0.0, 0.0, -1.0, 0.0, 0.0, -1.0, 0.0, 0.0, -1.0, 0.0, 0.0, -1.0, 0.0, 0.0, -1.0, 0.0, 0.0, -1.0, 0.0, 0.0, -1.0, 0.0, 0.0, -1.0, 0.0, 0.0, -1.0, 0.0, 0.0, -1.0, 0.0, 0.0, -1.0, 0.0, 0.0, -1.0, 0.0, 0.0, -1.0, 0.0, 0.0, -1.0, 0.0, 0.0, -1.0, 0.0, 0.0, -1.0, 0.0, 0.0, -1.0, 0.0, 0.0, -1.0, 0.0, 0.0, -1.0, 0.0, 0.0, -1.0, 0.0, 0.0, -1.0, 0.0, 0.0, -1.0, 0.0, 0.0, -1.0, 0.0, 0.0, -1.0, 0.0, 0.0, -1.0, 0.0, 0.0, -1.0, 0.0, 0.0, -1.0, 0.0, 0.0, -1.0, 0.0, 0.0, -1.0, 0.0, 0.0, -1.0, 0.0, 0.0, -1.0, 0.0, 0.0, -1.0, 0.0, 0.0, -1.0, 0.0, 0.0, -1.0, 0.0, 0.0, -1.0, 0.0, 0.0, -1.0, 0.0, 0.0, -1.0, 0.0, 0.0, -1.0, 0.0, 0.0, -1.0, 0.0, 0.0, -1.0, 0.0, 0.0, -1.0, 0.0, 0.0, -1.0, 0.0, 0.0, -1.0, 0.0, 0.0, -1.0, 0.0, 0.0, -1.0, 0.0, 0.0, -1.0, 0.0, 0.0, -1.0, 0.0, 0.0, -1.0, 0.0, 0.0, -1.0, 0.0, 0.0, -1.0, 0.0, 0.0, -1.0, 0.0, 0.0, -1.0, 0.0, 0.0, -1.0, 0.0, 0.0, -1.0, 0.0, 0.0, -1.0, 0.0, 0.0, -1.0, 0.0, 0.0, -1.0, 0.0, 0.0, -1.0, 0.0, 0.0, -1.0, 0.0, 0.0, -1.0, 0.0, 0.0, -1.0, 0.0, 0.0, -1.0, 0.0, 0.0, -1.0, 0.0, 0.0, -1.0, 0.0, 0.0, -1.0, 0.0, 0.0, -1.0, 0.0, 0.0, -1.0, 0.0, 0.0, -1.0, 0.0, 0.0, -1.0, 0.0, 0.0, -1.0, 0.0, 0.0, -1.0, 0.0, 0.0, -1.0, 0.0, 0.0, -1.0, 0.0, 0.0, -1.0, 0.0, 0.0, -1.0, 0.0, 0.0, -1.0, 0.0, 0.0, -1.0, 0.0, 0.0, -1.0, 0.0, 0.0, -1.0, 0.0, 0.0, -1.0, 0.0, 0.0, -1.0, 0.0, 0.0, -1.0, 0.0, 0.0, -1.0, 0.0, 0.0, -1.0, 0.0, 0.0, -1.0, 0.0, 0.0, -1.0, 0.0, 0.0, -1.0, 0.0, 0.0, -1.0, 0.0, 0.0, -1.0, 0.0, 0.0, -1.0, 0.0, 0.0, -1.0, 0.0, 0.0, -1.0, 0.0, 0.0, -1.0, 0.0, 0.0, -1.0, 0.0, 0.0, -1.0, 0.0, 0.0, -1.0, 0.0, 0.0, -1.0, 0.0, 0.0, -1.0, 0.0, 0.0, -1.0, 0.0, 0.0, -1.0, 0.0, 0.0, -1.0, 0.0, 0.0, -1.0, 0.0, 0.0, -1.0, 0.0, 0.0, -1.0, 0.0, 0.0, -1.0, 0.0, 0.0, -1.0, 0.0, 0.0, -1.0, 0.0, 0.0, -1.0, 0.0, 0.0, -1.0, 0.0, 0.0, -1.0, 0.0, 0.0, -1.0, 0.0, 0.0, -1.0, 0.0, 0.0, -1.0, 0.0, 0.0, -1.0, 0.0, 0.0, -1.0, 0.0, 0.0, -1.0, 0.0, 0.0, -1.0, 0.0, 0.0, -1.0, 0.0, 0.0, -1.0, 0.0, 0.0, -1.0, 0.0, 0.0, -1.0, 0.0, 0.0, -1.0, 0.0, 0.0, -1.0, 0.0, 0.0, -1.0, 0.0, 0.0, -1.0, 0.0, 0.0, -1.0, 0.0, 0.0, -1.0, 0.0, 0.0, -1.0, 0.0, 0.0, -1.0, 0.0, 0.0, -1.0, 0.0, 0.0, -1.0, 0.0, 0.0, -1.0, 0.0, 0.0, -1.0, 0.0, 0.0, -1.0, 0.0, 0.0, -1.0, 0.0, 0.0, -1.0, 0.0, 0.0, -1.0, 0.0, 0.0, -1.0, 0.0, 0.0, -1.0, 0.0, 0.0, -1.0, 0.0, 0.0, -1.0, 0.0, 0.0, -1.0, 0.0, 0.0, -1.0, 0.0, 0.0, -1.0, 0.0, 0.0, -1.0, 0.0, 0.0, -1.0, 0.0, 0.0, -1.0, 0.0, 0.0, -1.0, 0.0, 0.0, -1.0, 0.0, 0.0, -1.0, 0.0, 0.0, -1.0, 0.0, 0.0, -1.0, 0.0, 0.0, -1.0, 0.0, 0.0, -1.0, 0.0, 0.0, -1.0, 0.0, 0.0, -1.0, 0.0, 0.0, -1.0, 0.0, 0.0, -1.0, 0.0, 0.0, -1.0, 0.0, 0.0, -1.0, 0.0, 0.0, -1.0, 0.0, 0.0, -1.0, 0.0, 0.0, -1.0, 0.0, 0.0, -1.0, 0.0, 0.0, -1.0, 0.0, 0.0, -1.0, 0.0, 0.0, -1.0, 0.0, 0.0, -1.0, 0.0, 0.0, -1.0, 0.0, 0.0, -1.0, 0.0, 0.0, -1.0, 0.0, 0.0, -1.0, 0.0, 0.0, -1.0, 0.0, 0.0, -1.0, 0.0, 0.0, -1.0, 0.0, 0.0, -1.0, 0.0, 0.0, -1.0, 0.0, 0.0, -1.0, 0.0, 0.0, -1.0, 0.0, 0.0, -1.0, 0.0, 0.0, -1.0, 0.0, 0.0, -1.0, 0.0, 0.0, -1.0, 0.0, 0.0, -1.0, 0.0, 0.0, -1.0, 0.0, 0.0, -1.0, 0.0, 0.0, -1.0, 0.0, 0.0, -1.0, 0.0, 0.0, -1.0, 0.0, 0.0, -1.0, 0.0, 0.0, -1.0, 0.0, 0.0, -1.0, 0.0, 0.0, -1.0, 0.0, 0.0, -1.0, 0.0, 0.0, -1.0, 0.0, 0.0, -1.0, 0.0, 0.0, -1.0, 0.0, 0.0, -1.0, 0.0, 0.0, -1.0, 0.0, 0.0, -1.0, 0.0, 0.0, -1.0, 0.0, 0.0, -1.0, 0.0, 0.0, -1.0, 0.0, 0.0, -1.0, 0.0, 0.0, -1.0, 0.0, 0.0, -1.0, 0.0, 0.0, -1.0, 0.0, 0.0, -1.0, 0.0, 0.0, -1.0, 0.0, 0.0, -1.0, 0.0, 0.0, -1.0, 0.0, 0.0, -1.0, 0.0, 0.0, -1.0, 0.0, 0.0, -1.0, 0.0, 0.0, -1.0, 0.0, 0.0, -1.0, 0.0, 0.0, -1.0, 0.0, 0.0, -1.0, 0.0, 0.0, -1.0, 0.0, 0.0, -1.0, 0.0, 0.0, -1.0, 0.0, 0.0, -1.0, 0.0, 0.0, -1.0, 0.0, 0.0, -1.0, 0.0, 0.0, -1.0, 0.0, 0.0, -1.0, 0.0, 0.0, -1.0, 0.0, 0.0, -1.0, 0.0, 0.0, -1.0, 0.0, 0.0, -1.0, 0.0, 0.0, -1.0, 0.0, 0.0, -1.0, 0.0, 0.0, -1.0, 0.0, 0.0, -1.0, 0.0, 0.0, -1.0, 0.0, 0.0, -1.0, 0.0, 0.0, -1.0, 0.0, 0.0, -1.0, 0.0, 0.0, -1.0, 0.0, 0.0, -1.0, 0.0, 0.0, -1.0, 0.0, 0.0, -1.0, 0.0, 0.0, -1.0, 0.0, 0.0, -1.0, 0.0, 0.0, -1.0, 0.0, 0.0, -1.0, 0.0, 0.0, -1.0, 0.0, 0.0, -1.0, 0.0, 0.0, -1.0, 0.0, 0.0, -1.0, 0.0, 0.0, -1.0, 0.0, 0.0, -1.0, 0.0, 0.0, -1.0, 0.0, 0.0, -1.0, 0.0, 0.0, -1.0, 0.0, 0.0, -1.0, 0.0, 0.0, -1.0, 0.0, 0.0, -1.0, 0.0, 0.0, -1.0, 0.0, 0.0, -1.0, 0.0, 0.0, -1.0, 0.0, 0.0, -1.0, 0.0, 0.0, -1.0, 0.0, 0.0, -1.0, 0.0, 0.0, -1.0, 0.0, 0.0, -1.0, 0.0, 0.0, -1.0, 0.0, 0.0, -1.0, 0.0, 0.0, -1.0, 0.0, 0.0, -1.0, 0.0, 0.0, -1.0, 0.0, 0.0, -1.0, 0.0, 0.0, -1.0, 0.0, 0.0, -1.0, 0.0, 0.0, -1.0, 0.0, 0.0, -1.0, 0.0, 0.0, -1.0, 0.0, 0.0, -1.0, 0.0, 0.0, -1.0, 0.0, 0.0, -1.0, 0.0, 0.0, -1.0, 0.0, 0.0, -1.0, 0.0, 0.0, -1.0, 0.0, 0.0, -1.0, 0.0, 0.0, -1.0, 0.0, 0.0, -1.0, 0.0, 0.0, -1.0, 0.0, 0.0, -1.0, 0.0, 0.0, -1.0, 0.0, 0.0, -1.0, 0.0, 0.0, -1.0, 0.0, 0.0, -1.0, 0.0, 0.0, -1.0, 0.0, 0.0, -1.0, 0.0, 0.0, -1.0, 0.0, 0.0, -1.0, 0.0, 0.0, -1.0, 0.0, 0.0, -1.0, 0.0, 0.0, -1.0, 0.0, 0.0, -1.0, 0.0, 0.0, -1.0, 0.0, 0.0, -1.0, 0.0, 0.0, -1.0, 0.0, 0.0, -1.0, 0.0, 0.0, -1.0, 0.0, 0.0, -1.0, 0.0, 0.0, -1.0, 0.0, 0.0, -1.0, 0.0, 0.0, -1.0, 0.0, 0.0, -1.0, 0.0, 0.0, -1.0, 0.0, 0.0, -1.0, 0.0, 0.0, -1.0, 0.0, 0.0, -1.0, 0.0, 0.0, -1.0, 0.0, 0.0, -1.0, 0.0, 0.0, -1.0, 0.0, 0.0, -1.0, 0.0, 0.0, -1.0, 0.0, 0.0, -1.0, 0.0, 0.0, -1.0, 0.0, 0.0, -1.0, 0.0, 0.0, -1.0, 0.0, 0.0, -1.0, 0.0, 0.0, -1.0, 0.0, 0.0, -1.0, 0.0, 0.0, -1.0, 0.0, 0.0, -1.0, 0.0, 0.0, -1.0, 0.0, 0.0, -1.0, 0.0, 0.0, -1.0, 0.0, 0.0, -1.0, 0.0, 0.0, -1.0, 0.0, 0.0, -1.0, 0.0, 0.0, -1.0, 0.0, 0.0, -1.0, 0.0, 0.0, -1.0, 0.0, 0.0, -1.0, 0.0, 0.0, -1.0, 0.0, 0.0, -1.0, 0.0, 0.0, -1.0, 0.0, 0.0, -1.0, 0.0, 0.0, -1.0, 0.0, 0.0, -1.0, 0.0, 0.0, -1.0, 0.0, 0.0, -1.0, 0.0, 0.0, -1.0, 0.0, 0.0, -1.0, 0.0, 0.0, -1.0, 0.0, 0.0, -1.0, 0.0, 0.0, -1.0, 0.0, 0.0, -1.0, 0.0, 0.0, -1.0, 0.0, 0.0, -1.0, 0.0, 0.0, -1.0, 0.0, 0.0, -1.0, 0.0, 0.0, -1.0, 0.0, 0.0, -1.0, 0.0, 0.0, -1.0, 0.0, 0.0, -1.0, 0.0, 0.0, -1.0, 0.0, 0.0, -1.0, 0.0, 0.0, -1.0, 0.0, 0.0, -1.0, 0.0, 0.0, -1.0, 0.0, 0.0, -1.0, 0.0, 0.0, -1.0, 0.0, 0.0, -1.0, 0.0, 0.0, -1.0, 0.0, 0.0, -1.0, 0.0, 0.0, -1.0, 0.0, 0.0, -1.0, 0.0, 0.0, -1.0, 0.0, 0.0, -1.0, 0.0, 0.0, -1.0, 0.0, 0.0, -1.0, 0.0, 0.0, -1.0, 0.0, 0.0, -1.0, 0.0, 0.0, -1.0, 0.0, 0.0, -1.0, 0.0, 0.0, -1.0, 0.0, 0.0, -1.0, 0.0, 0.0, -1.0, 0.0, 0.0, -1.0, 0.0, 0.0, -1.0, 0.0, 0.0, -1.0, 0.0, 0.0, -1.0, 0.0, 0.0, -1.0, 0.0, 0.0, -1.0, 0.0, 0.0, -1.0, 0.0, 0.0, -1.0, 0.0, 0.0, -1.0, 0.0, 0.0, -1.0, 0.0, 0.0, -1.0, 0.0, 0.0, -1.0, 0.0, 0.0, -1.0, 0.0, 0.0, -1.0, 0.0, 0.0, -1.0, 0.0, 0.0, -1.0, 0.0, 0.0, -1.0, 0.0, 0.0, -1.0, 0.0, 0.0, -1.0, 0.0, 0.0, -1.0, 0.0, 0.0, -1.0, 0.0, 0.0, -1.0, 0.0, 0.0, -1.0, 0.0, 0.0, -1.0, 0.0, 0.0, -1.0, 0.0, 0.0, -1.0, 0.0, 0.0, -1.0, 0.0, 0.0, -1.0, 0.0, 0.0, -1.0, 0.0, 0.0, -1.0, 0.0, 0.0, -1.0, 0.0, 0.0, -1.0, 0.0, 0.0, -1.0, 0.0, 0.0, -1.0, 0.0, 0.0, -1.0, 0.0, 0.0, -1.0, 0.0, 0.0, -1.0, 0.0, 0.0, -1.0, 0.0, 0.0, -1.0, 0.0, 0.0, -1.0, 0.0, 0.0, -1.0, 0.0, 0.0, -1.0, 0.0, 0.0, -1.0, 0.0, 0.0, -1.0, 0.0, 0.0, -1.0, 0.0, 0.0, -1.0, 0.0, 0.0, -1.0, 0.0, 0.0, -1.0, 0.0, 0.0, -1.0, 0.0, 0.0, -1.0, 0.0, 0.0, -1.0, 0.0, 0.0, -1.0, 0.0, 0.0, -1.0, 0.0, 0.0, -1.0, 0.0, 0.0, -1.0, 0.0, 0.0, -1.0, 0.0, 0.0, -1.0, 0.0, 0.0, -1.0, 0.0, 0.0, -1.0, 0.0, 0.0, -1.0, 0.0, 0.0, -1.0, 0.0, 0.0, -1.0, 0.0, 0.0, -1.0, 0.0, 0.0, -1.0, 0.0, 0.0, -1.0, 0.0, 0.0, -1.0, 0.0, 0.0, -1.0, 0.0, 0.0, -1.0, 0.0, 0.0, -1.0, 0.0, 0.0, -1.0, 0.0, 0.0, -1.0, 0.0, 0.0, -1.0, 0.0, 0.0, -1.0, 0.0, 0.0, -1.0, 0.0, 0.0, -1.0, 0.0, 0.0, -1.0, 0.0, 0.0, -1.0, 0.0, 0.0, -1.0, 0.0, 0.0, -1.0, 0.0, 0.0, -1.0, 0.0, 0.0, -1.0, 0.0, 0.0, -1.0, 0.0, 0.0, -1.0, 0.0, 0.0, -1.0, 0.0, 0.0, -1.0, 0.0, 0.0, -1.0, 0.0, 0.0, -1.0, 0.0, 0.0, -1.0, 0.0, 0.0, -1.0, 0.0, 0.0, -1.0, 0.0, 0.0, -1.0, 0.0, 0.0, -1.0, 0.0, 0.0, -1.0, 0.0, 0.0, -1.0, 0.0, 0.0, -1.0, 0.0, 0.0, -1.0, 0.0, 0.0, -1.0, 0.0, 0.0, -1.0, 0.0, 0.0, -1.0, 0.0, 0.0, -1.0, 0.0, 0.0, -1.0, 0.0, 0.0, -1.0, 0.0, 0.0, -1.0, 0.0, 0.0, -1.0, 0.0, 0.0, -1.0, 0.0, 0.0, -1.0, 0.0, 0.0, -1.0, 0.0, 0.0, -1.0, 0.0, 0.0, -1.0, 0.0, 0.0, -1.0, 0.0, 0.0, -1.0, 0.0, 0.0, -1.0, 0.0, 0.0, -1.0, 0.0, 0.0, -1.0, 0.0, 0.0, -1.0, 0.0, 0.0, -1.0, 0.0, 0.0, -1.0, 0.0, 0.0, -1.0, 0.0, 0.0, -1.0, 0.0, 0.0, -1.0, 0.0, 0.0, -1.0, 0.0, 0.0, -1.0, 0.0, 0.0, -1.0, 0.0, 0.0, -1.0, 0.0, 0.0, -1.0, 0.0, 0.0, -1.0, 0.0, 0.0, -1.0, 0.0, 0.0, -1.0, 0.0, 0.0, -1.0, 0.0, 0.0, -1.0, 0.0, 0.0, -1.0, 0.0, 0.0, -1.0, 0.0, 0.0, -1.0, 0.0, 0.0, -1.0, 0.0, 0.0, -1.0, 0.0, 0.0, -1.0, 0.0, 0.0, -1.0, 0.0, 0.0, -1.0, 0.0, 0.0, -1.0, 0.0, 0.0, -1.0, 0.0, 0.0, -1.0, 0.0, 0.0, -1.0, 0.0, 0.0, -1.0, 0.0, 0.0, -1.0, 0.0, 0.0, -1.0, 0.0, 0.0, -1.0, 0.0, 0.0, -1.0, 0.0, 0.0, -1.0, 0.0, 0.0, -1.0, 0.0, 0.0, -1.0, 0.0, 0.0, -1.0, 0.0, 0.0, -1.0, 0.0, 0.0, -1.0, 0.0, 0.0, -1.0, 0.0, 0.0, -1.0, 0.0, 0.0, -1.0, 0.0, 0.0, -1.0, 0.0, 0.0, -1.0, 0.0, 0.0, -1.0, 0.0, 0.0, -1.0, 0.0, 0.0, -1.0, 0.0, 0.0, -1.0, 0.0, 0.0, -1.0, 0.0, 0.0, -1.0, 0.0, 0.0, -1.0, 0.0, 0.0, -1.0, 0.0, 0.0, -1.0, 0.0, 0.0, -1.0, 0.0, 0.0, -1.0, 0.0, 0.0, -1.0, 0.0, 0.0, -1.0, 0.0, 0.0, -1.0, 0.0, 0.0, -1.0, 0.0, 0.0, -1.0, 0.0, 0.0, -1.0, 0.0, 0.0, -1.0, 0.0, 0.0, -1.0, 0.0, 0.0, -1.0, 0.0, 0.0, -1.0, 0.0, 0.0, -1.0, 0.0, 0.0, -1.0, 0.0, 0.0, -1.0, 0.0, 0.0, -1.0, 0.0, 0.0, -1.0, 0.0, 0.0, -1.0, 0.0, 0.0, -1.0, 0.0, 0.0, -1.0, 0.0, 0.0, -1.0, 0.0, 0.0, -1.0, 0.0, 0.0, -1.0, 0.0, 0.0, -1.0, 0.0, 0.0, -1.0, 0.0, 0.0, -1.0, 0.0, 0.0, -1.0, 0.0, 0.0, -1.0, 0.0, 0.0, -1.0, 0.0, 0.0, -1.0, 0.0, 0.0, -1.0, 0.0, 0.0, -1.0, 0.0, 0.0, -1.0, 0.0, 0.0, -1.0, 0.0, 0.0, -1.0, 0.0, 0.0, -1.0, 0.0, 0.0, -1.0, 0.0, 0.0, 1.0, 0.0, 0.0, 1.0, 0.0, 0.0, 1.0, 0.0, 0.0, 1.0, 0.0, 0.0, 1.0, 0.0, 0.0, 1.0, 0.0, 0.0, 1.0, 0.0, 0.0, 1.0, 0.0, 0.0, 1.0, 0.0, 0.0, 1.0, 0.0, 0.0, 1.0, 0.0, 0.0, 1.0, 0.0, 0.0, 1.0, 0.0, 0.0, 1.0, 0.0, 0.0, 1.0, 0.0, 0.0, 1.0, 0.0, 0.0, 1.0, 0.0, 0.0, 1.0, 0.0, 0.0, 1.0, 0.0, 0.0, 1.0, 0.0, 0.0, 1.0, 0.0, 0.0, 1.0, 0.0, 0.0, 1.0, 0.0, 0.0, 1.0, 0.0, 0.0, 1.0, 0.0, 0.0, 1.0, 0.0, 0.0, 1.0, 0.0, 0.0, 1.0, 0.0, 0.0, 1.0, 0.0, 0.0, 1.0, 0.0, 0.0, 1.0, 0.0, 0.0, 1.0, 0.0, 0.0, 1.0, 0.0, 0.0, 1.0, 0.0, 0.0, 1.0, 0.0, 0.0, 1.0, 0.0, 0.0, 1.0, 0.0, 0.0, 1.0, 0.0, 0.0, 1.0, 0.0, 0.0, 1.0, 3.725e-07, 0.0, 1.0, 3.725e-07, 0.0, 1.0, 3.725e-07, 0.0, 1.0, 0.0, 0.0, 1.0, 0.0, 0.0, 1.0, 0.0, 0.0, 1.0, 0.0, 0.0, 1.0, 0.0, 0.0, 1.0, 0.0, 0.0, 1.0, 0.0, 0.0, 1.0, 0.0, 0.0, 1.0, 0.0, 0.0, 1.0, 0.0, 0.0, 1.0, 0.0, 0.0, 1.0, 0.0, 0.0, 1.0, 1.49e-06, 0.0, 1.0, 1.49e-06, 0.0, 1.0, 1.49e-06, 0.0, 1.0, -7.451e-07, 0.0, 1.0, -7.451e-07, 0.0, 1.0, -7.451e-07, 0.0, 1.0, 0.0, 0.0, 1.0, 0.0, 0.0, 1.0, 0.0, 0.0, 1.0, 0.0, 0.0, 1.0, 0.0, 0.0, 1.0, 0.0, 0.0, 1.0, 0.0, 0.0, 1.0, 0.0, 0.0, 1.0, 0.0, 0.0, 1.0, 7.451e-07, 0.0, 1.0, 7.451e-07, 0.0, 1.0, 7.451e-07, 0.0, 1.0, -1.49e-06, 0.0, 1.0, -1.49e-06, 0.0, 1.0, -1.49e-06, 0.0, 1.0, 0.0, 0.0, 1.0, 0.0, 0.0, 1.0, 0.0, 0.0, 1.0, 0.0, 0.0, 1.0, 0.0, 0.0, 1.0, 0.0, 0.0, 1.0, 0.0, 0.0, 1.0, 0.0, 0.0, 1.0, 0.0, 0.0, 1.0, 2.98e-06, 0.0, 1.0, 2.98e-06, 0.0, 1.0, 2.98e-06, 0.0, 1.0, 0.0, 0.0, 1.0, 0.0, 0.0, 1.0, 0.0, 0.0, 1.0, 0.0, 0.0, 1.0, 0.0, 0.0, 1.0, 0.0, 0.0, 1.0, 7.451e-07, 0.0, 1.0, 7.451e-07, 0.0, 1.0, 7.451e-07, 0.0, 1.0, 0.0, 0.0, 1.0, 0.0, 0.0, 1.0, 0.0, 0.0, 1.0, 0.0, 0.0, 1.0, 0.0, 0.0, 1.0, 0.0, 0.0, 1.0, 0.0, 0.0, 1.0, 0.0, 0.0, 1.0, 0.0, 0.0, 1.0, 0.0, 0.0, 1.0, 0.0, 0.0, 1.0, 0.0, 0.0, 1.0, 0.0, 0.0, 1.0, 0.0, 0.0, 1.0, 0.0, 0.0, 1.0, 0.0, 0.0, 1.0, 0.0, 0.0, 1.0, 0.0, 0.0, 1.0, 0.0, 0.0, 1.0, 0.0, 0.0, 1.0, 0.0, 0.0, 1.0, 0.0, 0.0, 1.0, 0.0, 0.0, 1.0, 0.0, 0.0, 1.0, 0.0, 0.0, 1.0, 0.0, 0.0, 1.0, 0.0, 0.0, 1.0, -2.98e-06, 0.0, 1.0, -2.98e-06, 0.0, 1.0, -2.98e-06, 0.0, 1.0, 0.0, 0.0, 1.0, 0.0, 0.0, 1.0, 0.0, 0.0, 1.0, 0.0, 0.0, 1.0, 0.0, 0.0, 1.0, 0.0, 0.0, 1.0, 0.0, 0.0, 1.0, 0.0, 0.0, 1.0, 0.0, 0.0, 1.0, 0.0, 0.0, 1.0, 0.0, 0.0, 1.0, 0.0, 0.0, 1.0, -3.725e-07, 0.0, 1.0, -3.725e-07, 0.0, 1.0, -3.725e-07, 0.0, 1.0, 0.0, 0.0, 1.0, 0.0, 0.0, 1.0, 0.0, 0.0, 1.0, 0.0, 0.0, 1.0, 0.0, 0.0, 1.0, 0.0, 0.0, 1.0, 0.0, 0.0, 1.0, 0.0, 0.0, 1.0, 0.0, 0.0, 1.0, 0.0, 0.0, 1.0, 0.0, 0.0, 1.0, 0.0, 0.0, 1.0, 0.0, 0.0, 1.0, 0.0, 0.0, 1.0, 0.0, 0.0, 1.0, 0.0, 0.0, 1.0, 0.0, 0.0, 1.0, 0.0, 0.0, 1.0, 0.0, 0.0, 1.0, 0.0, 0.0, 1.0, 0.0, 0.0, 1.0, 2.07e-07, 0.0, 1.0, 2.07e-07, 0.0, 1.0, 2.07e-07, 0.0, 1.0, 0.0, 0.0, 1.0, 0.0, 0.0, 1.0, 0.0, 0.0, 1.0, 0.0, 0.0, 1.0, 0.0, 0.0, 1.0, 0.0, 0.0, 1.0, 0.0, 0.0, 1.0, 0.0, 0.0, 1.0, 0.0, 0.0, 1.0, 0.0, 0.0, 1.0, 0.0, 0.0, 1.0, 0.0, 0.0, 1.0, 0.0, 0.0, 1.0, 0.0, 0.0, 1.0, 0.0, 0.0, 1.0, 0.0, 0.0, 1.0, 0.0, 0.0, 1.0, 0.0, 0.0, 1.0, 0.0, 0.0, 1.0, 0.0, 0.0, 1.0, 0.0, 0.0, 1.0, 0.0, 0.0, 1.0, 0.0, 0.0, 1.0, 0.0, 0.0, 1.0, 0.0, 0.0, 1.0, 0.0, 0.0, 1.0, 0.0, 0.0, 1.0, 0.0, 0.0, 1.0, 0.0, 0.0, 1.0, 0.0, 0.0, 1.0, 0.0, 0.0, 1.0, 0.0, 0.0, 1.0, 0.0, 0.0, 1.0, -2.98e-06, 0.0, 1.0, -2.98e-06, 0.0, 1.0, -2.98e-06, 0.0, 1.0, 4.967e-07, 0.0, 1.0, 4.967e-07, 0.0, 1.0, 4.967e-07, 0.0, 1.0, 0.0, 0.0, 1.0, 0.0, 0.0, 1.0, 0.0, 0.0, 1.0, 0.0, 0.0, 1.0, 0.0, 0.0, 1.0, 0.0, 0.0, 1.0, 0.0, 0.0, 1.0, 0.0, 0.0, 1.0, 0.0, 0.0, 1.0, 0.0, 0.0, 1.0, 0.0, 0.0, 1.0, 0.0, 0.0, 1.0, 0.0, 0.0, 1.0, 0.0, 0.0, 1.0, 0.0, 0.0, 1.0, 0.0, 0.0, 1.0, 0.0, 0.0, 1.0, 0.0, 0.0, 1.0, 0.0, 0.0, 1.0, 0.0, 0.0, 1.0, 0.0, 0.0, 1.0, 0.0, 0.0, 1.0, 0.0, 0.0, 1.0, 0.0, 0.0, 1.0, 0.0, 0.0, 1.0, 0.0, 0.0, 1.0, 0.0, 0.0, 1.0, 0.0, 0.0, 1.0, 0.0, 0.0, 1.0, 0.0, 0.0, 1.0, 0.0, 0.0, 1.0, 0.0, 0.0, 1.0, 0.0, 0.0, 1.0, 0.0, 0.0, 1.0, 0.0, 0.0, 1.0, 0.0, 0.0, 1.0, 0.0, 0.0, 1.0, 0.0, 0.0, 1.0, 0.0, 0.0, 1.0, 0.0, 0.0, 1.0, 0.0, 0.0, 1.0, 0.0, 0.0, 1.0, 0.0, 0.0, 1.0, 0.0, 0.0, 1.0, 0.0, 0.0, 1.0, 0.0, 0.0, 1.0, 0.0, 0.0, 1.0, 0.0, 0.0, 1.0, 0.0, 0.0, 1.0, 0.0, 0.0, 1.0, 0.0, 0.0, 1.0, 0.0, 0.0, 1.0, 0.0, 0.0, 1.0, 0.0, 0.0, 1.0, 0.0, 0.0, 1.0, 0.0, 0.0, 1.0, 0.0, 0.0, 1.0, 0.0, 0.0, 1.0, 0.0, 0.0, 1.0, 0.0, 0.0, 1.0, 0.0, 0.0, 1.0, 0.0, 0.0, 1.0, 0.0, 0.0, 1.0, 0.0, 0.0, 1.0, 0.0, 0.0, 1.0, 0.0, 0.0, 1.0, 0.0, 0.0, 1.0, 0.0, 0.0, 1.0, 0.0, 0.0, 1.0, 0.0, 0.0, 1.0, 0.0, 0.0, 1.0, 0.0, 0.0, 1.0, -5.96e-06, 0.0, 1.0, -5.96e-06, 0.0, 1.0, -5.96e-06, 0.0, 1.0, 0.0, 0.0, 1.0, 0.0, 0.0, 1.0, 0.0, 0.0, 1.0, 0.0, 0.0, 1.0, 0.0, 0.0, 1.0, 0.0, 0.0, 1.0, 0.0, 0.0, 1.0, 0.0, 0.0, 1.0, 0.0, 0.0, 1.0, 1.49e-06, 0.0, 1.0, 1.49e-06, 0.0, 1.0, 1.49e-06, 0.0, 1.0, 0.0, 0.0, 1.0, 0.0, 0.0, 1.0, 0.0, 0.0, 1.0, -2.98e-06, 0.0, 1.0, -2.98e-06, 0.0, 1.0, -2.98e-06, 0.0, 1.0, 2.98e-06, 0.0, 1.0, 2.98e-06, 0.0, 1.0, 2.98e-06, 0.0, 1.0, -2.98e-06, 0.0, 1.0, -2.98e-06, 0.0, 1.0, -2.98e-06, 0.0, 1.0, 0.0, 0.0, 1.0, 0.0, 0.0, 1.0, 0.0, 0.0, 1.0, 1.49e-06, 0.0, 1.0, 1.49e-06, 0.0, 1.0, 1.49e-06, 0.0, 1.0, 0.0, 0.0, 1.0, 0.0, 0.0, 1.0, 0.0, 0.0, 1.0, 0.0, 0.0, 1.0, 0.0, 0.0, 1.0, 0.0, 0.0, 1.0, 0.0, 0.0, 1.0, 0.0, 0.0, 1.0, 0.0, 0.0, 1.0, 0.0, 0.0, 1.0, 0.0, 0.0, 1.0, 0.0, 0.0, 1.0, 0.0, 0.0, 1.0, 0.0, 0.0, 1.0, 0.0, 0.0, 1.0, 0.0, 0.0, 1.0, 0.0, 0.0, 1.0, 0.0, 0.0, 1.0, 0.0, 0.0, 1.0, 0.0, 0.0, 1.0, 0.0, 0.0, 1.0, 0.0, 0.0, 1.0, 0.0, 0.0, 1.0, 0.0, 0.0, 1.0, 0.0, 0.0, 1.0, 0.0, 0.0, 1.0, 0.0, 0.0, 1.0, 0.0, 0.0, 1.0, 0.0, 0.0, 1.0, 0.0, 0.0, 1.0, 0.0, 0.0, 1.0, 0.0, 0.0, 1.0, 0.0, 0.0, 1.0, 0.0, 0.0, 1.0, 0.0, 0.0, 1.0, 0.0, 0.0, 1.0, 0.0, 0.0, 1.0, 0.0, 0.0, 1.0, 0.0, 0.0, 1.0, 0.0, 0.0, 1.0, 0.0, 0.0, 1.0, 0.0, 0.0, 1.0, 0.0, 0.0, 1.0, 0.0, 0.0, 1.0, 0.0, 0.0, 1.0, 0.0, 0.0, 1.0, 0.0, 0.0, 1.0, 0.0, 0.0, 1.0, 0.0, 0.0, 1.0, 0.0, 0.0, 1.0, 0.0, 0.0, 1.0, 0.0, 0.0, 1.0, 0.0, 0.0, 1.0, 0.0, 0.0, 1.0, 0.0, 0.0, 1.0, 0.0, 0.0, 1.0, 0.0, 0.0, 1.0, 0.0, 0.0, 1.0, 0.0, 0.0, 1.0, 0.0, 0.0, 1.0, 0.0, 0.0, 1.0, 0.0, 0.0, 1.0, 0.0, 0.0, 1.0, 0.0, 0.0, 1.0, 0.0, 0.0, 1.0, 0.0, 0.0, 1.0, 0.0, 0.0, 1.0, 0.0, 0.0, 1.0, 0.0, 0.0, 1.0, 0.0, 0.0, 1.0, 0.0, 0.0, 1.0, 0.0, 0.0, 1.0, 0.0, 0.0, 1.0, 0.0, 0.0, 1.0, 0.0, 0.0, 1.0, 0.0, 0.0, 1.0, 0.0, 0.0, 1.0, 0.0, 0.0, 1.0, 0.0, 0.0, 1.0, 0.0, 0.0, 1.0, 0.0, 0.0, 1.0, 0.0, 0.0, 1.0, 0.0, 0.0, 1.0, 0.0, 0.0, 1.0, 0.0, 0.0, 1.0, 0.0, 0.0, 1.0, 0.0, 0.0, 1.0, 0.0, 0.0, 1.0, 0.0, 0.0, 1.0, 0.0, 0.0, 1.0, 0.0, 0.0, 1.0, 0.0, 0.0, 1.0, 0.0, 0.0, 1.0, 0.0, 0.0, 1.0, 0.0, 0.0, 1.0, 0.0, 0.0, 1.0, 0.0, 0.0, 1.0, 0.0, 0.0, 1.0, 0.0, 0.0, 1.0, 0.0, 0.0, 1.0, 0.0, 0.0, 1.0, 0.0, 0.0, 1.0, 0.0, 0.0, 1.0, 0.0, 0.0, 1.0, 0.0, 0.0, 1.0, 0.0, 0.0, 1.0, 0.0, 0.0, 1.0, 0.0, 0.0, 1.0, 0.0, 0.0, 1.0, 0.0, 0.0, 1.0, 0.0, 0.0, 1.0, 0.0, 0.0, 1.0, 0.0, 0.0, 1.0, 0.0, 0.0, 1.0, 0.0, 0.0, 1.0, 0.0, 0.0, 1.0, 0.0, 0.0, 1.0, 0.0, 0.0, 1.0, 0.0, 0.0, 1.0, 0.0, 0.0, 1.0, 0.0, 0.0, 1.0, 0.0, 0.0, 1.0, 0.0, 0.0, 1.0, 0.0, 0.0, 1.0, 0.0, 0.0, 1.0, 0.0, 0.0, 1.0, 0.0, 0.0, 1.0, 0.0, 0.0, 1.0, 0.0, 0.0, 1.0, 7.451e-07, 0.0, 1.0, 7.451e-07, 0.0, 1.0, 7.451e-07, 0.0, 1.0, 0.0, 0.0, 1.0, 0.0, 0.0, 1.0, 0.0, 0.0, 1.0, 0.0, 0.0, 1.0, 0.0, 0.0, 1.0, 0.0, 0.0, 1.0, 0.0, 0.0, 1.0, 0.0, 0.0, 1.0, 0.0, 0.0, 1.0, 0.0, 0.0, 1.0, 0.0, 0.0, 1.0, 0.0, 0.0, 1.0, 0.0, 0.0, 1.0, 0.0, 0.0, 1.0, 0.0, 0.0, 1.0, 0.0, 0.0, 1.0, 0.0, 0.0, 1.0, 0.0, 0.0, 1.0, -4.47e-07, 0.0, 1.0, -4.47e-07, 0.0, 1.0, -4.47e-07, 0.0, 1.0, 0.0, 0.0, 1.0, 0.0, 0.0, 1.0, 0.0, 0.0, 1.0, 0.0, 0.0, 1.0, 0.0, 0.0, 1.0, 0.0, 0.0, 1.0, 0.0, 0.0, 1.0, 0.0, 0.0, 1.0, 0.0, 0.0, 1.0, 0.0, 0.0, 1.0, 0.0, 0.0, 1.0, 0.0, 0.0, 1.0, 0.0, 0.0, 1.0, 0.0, 0.0, 1.0, 0.0, 0.0, 1.0, 5.96e-07, 0.0, 1.0, 5.96e-07, 0.0, 1.0, 5.96e-07, 0.0, 1.0, 0.0, 0.0, 1.0, 0.0, 0.0, 1.0, 0.0, 0.0, 1.0, -1.49e-06, 0.0, 1.0, -1.49e-06, 0.0, 1.0, -1.49e-06, 0.0, 1.0, 0.0, 0.0, 1.0, 0.0, 0.0, 1.0, 0.0, 0.0, 1.0, -2.98e-06, 0.0, 1.0, -2.98e-06, 0.0, 1.0, -2.98e-06, 0.0, 1.0, 0.0, 0.0, 1.0, 0.0, 0.0, 1.0, 0.0, 0.0, 1.0, 2.98e-06, 0.0, 1.0, 2.98e-06, 0.0, 1.0, 2.98e-06, 0.0, 1.0, 0.0, 0.0, 1.0, 0.0, 0.0, 1.0, 0.0, 0.0, 1.0, 0.0, 0.0, 1.0, 0.0, 0.0, 1.0, 0.0, 0.0, 1.0, 2.484e-07, 0.0, 1.0, 2.484e-07, 0.0, 1.0, 2.484e-07, 0.0, 1.0, -3.725e-07, 0.0, 1.0, -3.725e-07, 0.0, 1.0, -3.725e-07, 0.0, 1.0, 0.0, 0.0, 1.0, 0.0, 0.0, 1.0, 0.0, 0.0, 1.0, 0.0, 0.0, 1.0, 0.0, 0.0, 1.0, 0.0, 0.0, 1.0, 3.725e-07, 0.0, 1.0, 3.725e-07, 0.0, 1.0, 3.725e-07, 0.0, 1.0, 0.0, 0.0, 1.0, 0.0, 0.0, 1.0, 0.0, 0.0, 1.0, 0.0, 0.0, 1.0, 0.0, 0.0, 1.0, 0.0, 0.0, 1.0, 0.0, 0.0, 1.0, 0.0, 0.0, 1.0, 0.0, 0.0, 1.0, 0.0, 0.0, 1.0, 0.0, 0.0, 1.0, 0.0, 0.0, 1.0, 0.0, 0.0, 1.0, 0.0, 0.0, 1.0, 0.0, 0.0, 1.0, 0.0, 0.0, 1.0, 0.0, 0.0, 1.0, 0.0, 0.0, 1.0, 0.0, 0.0, 1.0, 0.0, 0.0, 1.0, 0.0, 0.0, 1.0, 0.0, 0.0, 1.0, 0.0, 0.0, 1.0, 0.0, 0.0, 1.0, 0.0, 0.0, 1.0, 0.0, 0.0, 1.0, 0.0, 0.0, 1.0, -3.725e-07, 0.0, 1.0, -3.725e-07, 0.0, 1.0, -3.725e-07, 0.0, 1.0, 0.0, 0.0, 1.0, 0.0, 0.0, 1.0, 0.0, 0.0, 1.0, 0.0, 0.0, 1.0, 0.0, 0.0, 1.0, 0.0, 0.0, 1.0, 0.0, 0.0, 1.0, 0.0, 0.0, 1.0, 0.0, 0.0, 1.0, 0.0, 0.0, 1.0, 0.0, 0.0, 1.0, 0.0, 0.0, 1.0, 1.863e-07, 0.0, 1.0, 1.863e-07, 0.0, 1.0, 1.863e-07, 0.0, 1.0, 0.0, 0.0, 1.0, 0.0, 0.0, 1.0, 0.0, 0.0, 1.0, 0.0, 0.0, 1.0, 0.0, 0.0, 1.0, 0.0, 0.0, 1.0, 0.0, 0.0, 1.0, 0.0, 0.0, 1.0, 0.0, 0.0, 1.0, 0.0, 0.0, 1.0, 0.0, 0.0, 1.0, 0.0, 0.0, 1.0, 0.0, 0.0, 1.0, 0.0, 0.0, 1.0, 0.0, 0.0, 1.0, 0.0, 0.0, 1.0, 0.0, 0.0, 1.0, 0.0, 0.0, 1.0, 0.0, 0.0, 1.0, 0.0, 0.0, 1.0, 0.0, 0.0, 1.0, 0.0, 0.0, 1.0, 0.0, 0.0, 1.0, 0.0, 0.0, 1.0, 0.0, 0.0, 1.0, 0.0, 0.0, 1.0, 0.0, 0.0, 1.0, 0.0, 0.0, 1.0, 0.0, 0.0, 1.0, 0.0, 0.0, 1.0, 0.0, 0.0, 1.0, 0.0, 0.0, 1.0, 0.0, 0.0, 1.0, 0.0, 0.0, 1.0, 0.0, 0.0, 1.0, 0.0, 0.0, 1.0, 0.0, 0.0, 1.0, 0.0, 0.0, 1.0, 0.0, 0.0, 1.0, -7.451e-07, 0.0, 1.0, -7.451e-07, 0.0, 1.0, -7.451e-07, 0.0, 1.0, 0.0, 0.0, 1.0, 0.0, 0.0, 1.0, 0.0, 0.0, 1.0, 0.0, 0.0, 1.0, 0.0, 0.0, 1.0, 0.0, 0.0, 1.0, 0.0, 0.0, 1.0, 0.0, 0.0, 1.0, 0.0, 0.0, 1.0, 0.0, 0.0, 1.0, 0.0, 0.0, 1.0, 0.0, 0.0, 1.0, 0.0, 0.0, 1.0, 0.0, 0.0, 1.0, 0.0, 0.0, 1.0, 0.0, 0.0, 1.0, 0.0, 0.0, 1.0, 0.0, 0.0, 1.0, 0.0, 0.0, 1.0, 0.0, 0.0, 1.0, 0.0, 0.0, 1.0, 0.0, 0.0, 1.0, 0.0, 0.0, 1.0, 0.0, 0.0, 1.0, 0.0, 0.0, 1.0, 0.0, 0.0, 1.0, 0.0, 0.0, 1.0, 0.0, 0.0, 1.0, 0.0, 0.0, 1.0, 0.0, 0.0, 1.0, 0.0, 0.0, 1.0, 0.0, 0.0, 1.0, 0.0, 0.0, 1.0, 0.0, 0.0, 1.0, 0.0, 0.0, 1.0, 0.0, 0.0, 1.0, 0.0, 0.0, 1.0, 0.0, 0.0, 1.0, 0.0, 0.0, 1.0, 0.0, 0.0, 1.0, 0.0, 0.0, 1.0, 0.0, 0.0, 1.0, 0.0, 0.0, 1.0, 0.0, 0.0, 1.0, 0.0, 0.0, 1.0, 0.0, 0.0, 1.0, 0.0, 0.0, 1.0, 0.0, 0.0, 1.0, 0.0, 0.0, 1.0, 0.0, 0.0, 1.0, 0.0, 0.0, 1.0, 3.725e-07, 0.0, 1.0, 3.725e-07, 0.0, 1.0, 3.725e-07, 0.0, 1.0, 0.0, 0.0, 1.0, 0.0, 0.0, 1.0, 0.0, 0.0, 1.0, 0.0, 0.0, 1.0, 0.0, 0.0, 1.0, 0.0, 0.0, 1.0, -7.451e-07, 0.0, 1.0, -7.451e-07, 0.0, 1.0, -7.451e-07, 0.0, 1.0, 0.0, 0.0, 1.0, 0.0, 0.0, 1.0, 0.0, 0.0, 1.0, 0.0, 0.0, 1.0, 0.0, 0.0, 1.0, 0.0, 0.0, 1.0, 0.0, 0.0, 1.0, 0.0, 0.0, 1.0, 0.0, 0.0, 1.0, 0.0, 0.0, 1.0, 0.0, 0.0, 1.0, 0.0, 0.0, 1.0, 0.0, 0.0, 1.0, 0.0, 0.0, 1.0, 0.0, 0.0, 1.0, 0.0, 0.0, 1.0, 0.0, 0.0, 1.0, 0.0, 0.0, 1.0, 0.0, 0.0, 1.0, 0.0, 0.0, 1.0, 0.0, 0.0, 1.0, -7.451e-07, 0.0, 1.0, -7.451e-07, 0.0, 1.0, -7.451e-07, 0.0, 1.0, 0.0, 0.0, 1.0, 0.0, 0.0, 1.0, 0.0, 0.0, 1.0, 0.0, 0.0, 1.0, 0.0, 0.0, 1.0, 0.0, 0.0, 1.0, 0.0, 0.0, 1.0, 0.0, 0.0, 1.0, 0.0, 0.0, 1.0, 0.0, 0.0, 1.0, 0.0, 0.0, 1.0, 0.0, 0.0, 1.0, 0.0, 0.0, 1.0, 0.0, 0.0, 1.0, 0.0, 0.0, 1.0, 0.0, 0.0, 1.0, 0.0, 0.0, 1.0, 0.0, 0.0, 1.0, 0.0, 0.0, 1.0, 0.0, 0.0, 1.0, 0.0, 0.0, 1.0, 0.0, 0.0, 1.0, 0.0, 0.0, 1.0, 0.0, 0.0, 1.0, 0.0, 0.0, 1.0, 0.0, 0.0, 1.0, 0.0, 0.0, 1.0, 0.0, 0.0, 1.0, 0.0, 0.0, 1.0, 0.0, 0.0, 1.0, 0.0, 0.0, 1.0, 0.0, 0.0, 1.0, 0.0, 0.0, 1.0, 1.49e-06, 0.0, 1.0, 1.49e-06, 0.0, 1.0, 1.49e-06, 0.0, 1.0, -7.451e-07, 0.0, 1.0, -7.451e-07, 0.0, 1.0, -7.451e-07, 0.0, 1.0, 0.0, 0.0, 1.0, 0.0, 0.0, 1.0, 0.0, 0.0, 1.0, 0.0, 0.0, 1.0, 0.0, 0.0, 1.0, 0.0, 0.0, 1.0, 0.0, 0.0, 1.0, 0.0, 0.0, 1.0, 0.0, 0.0, 1.0, 0.0, 0.0, 1.0, 0.0, 0.0, 1.0, 0.0, 0.0, 1.0, 0.0, 0.0, 1.0, 0.0, 0.0, 1.0, 0.0, 0.0, 1.0, 0.0, 0.0, 1.0, 0.0, 0.0, 1.0, 0.0, 0.0, 1.0, 0.0, 0.0, 1.0, 0.0, 0.0, 1.0, 0.0, 0.0, 1.0, 0.0, 0.0, 1.0, 0.0, 0.0, 1.0, 0.0, 0.0, 1.0, 0.0, 0.0, 1.0, 0.0, 0.0, 1.0, 0.0, 0.0, 1.0, 0.0, 0.0, 1.0, 0.0, 0.0, 1.0, 0.0, 0.0, 1.0, 7.451e-07, 0.0, 1.0, 7.451e-07, 0.0, 1.0, 7.451e-07, 0.0, 1.0, 0.0, 0.0, 1.0, 0.0, 0.0, 1.0, 0.0, 0.0, 1.0, -7.451e-07, 0.0, 1.0, -7.451e-07, 0.0, 1.0, -7.451e-07, 0.0, 1.0, 0.0, 0.0, 1.0, 0.0, 0.0, 1.0, 0.0, 0.0, 1.0, 0.0, 0.0, 1.0, 0.0, 0.0, 1.0, 0.0, 0.0, 1.0, 0.0, 0.0, 1.0, 0.0, 0.0, 1.0, 0.0, 0.0, 1.0, 0.0, 0.0, 1.0, 0.0, 0.0, 1.0, 0.0, 0.0, 1.0, 0.0, 0.0, 1.0, 0.0, 0.0, 1.0, 0.0, 0.0, 1.0, 0.0, 0.0, 1.0, 0.0, 0.0, 1.0, 0.0, 0.0, 1.0, 0.0, 0.0, 1.0, 0.0, 0.0, 1.0, 0.0, 0.0, 1.0, 0.0, 0.0, 1.0, 0.0, 0.0, 1.0, 0.0, 0.0, 1.0, 3.725e-07, 0.0, 1.0, 3.725e-07, 0.0, 1.0, 3.725e-07, 0.0, 1.0, 0.0, 0.0, 1.0, 0.0, 0.0, 1.0, 0.0, 0.0, 1.0, 0.0, 0.0, 1.0, 0.0, 0.0, 1.0, 0.0, 0.0, 1.0, 0.0, 0.0, 1.0, 0.0, 0.0, 1.0, 0.0, 0.0, 1.0, 0.0, 0.0, 1.0, 0.0, 0.0, 1.0, 0.0, 0.0, 1.0, 0.0, 0.0, 1.0, 0.0, 0.0, 1.0, 0.0, 0.0, 1.0, 0.0, 0.0, 1.0, 0.0, 0.0, 1.0, 0.0, 0.0, 1.0, 0.0, 0.0, 1.0, 0.0, 0.0, 1.0, 0.0, 0.0, 1.0, 0.0, 0.0, 1.0, 0.0, 0.0, 1.0, 0.0, 0.0, 1.0, 0.0, 0.0, 1.0, 0.0, 0.0, 1.0, 0.0, 0.0, 1.0, -7.451e-07, 0.0, 1.0, -7.451e-07, 0.0, 1.0, -7.451e-07, 0.0, 1.0, 0.0, 0.0, 1.0, 0.0, 0.0, 1.0, 0.0, 0.0, 1.0, 0.0, 0.0, 1.0, 0.0, 0.0, 1.0, 0.0, 0.0, 1.0, 0.0, 0.0, 1.0, 0.0, 0.0, 1.0, 0.0, 0.0, 1.0, 0.0, 0.0, 1.0, 0.0, 0.0, 1.0, 0.0, 0.0, 1.0, 0.0, 0.0, 1.0, 0.0, 0.0, 1.0, 0.0])] * 3)])

# ---- objects
ob_untitled = bpy.data.objects.new('Untitled', me_untitled)

# ---- transforms, parenting, visibility, modifiers, constraints
ob_untitled.location = (0.0, 0.0, 0.0)
ob_untitled.rotation_euler = (1.571, -0.0, 0.0)

# ---- collection membership
col_collection.objects.link(ob_untitled)

# ---- scene / render settings (as saved in the file)
scene.frame_start = 1; scene.frame_end = 250; scene.frame_set(1)
scene.render.engine = 'BLENDER_EEVEE_NEXT'
scene.cycles.sampling_pattern = 'TABULATED_SOBOL'
scene.cycles.use_light_tree = False
scene.view_settings.view_transform = 'Filmic'
bpy.context.view_layer.update()

# ---- added for rendering (the .blend has no active camera and no usable light): camera, sun
cam_auto = bpy.data.cameras.new('AutoCamera')
cam_auto.lens = 50.0
cam_auto.sensor_width = 36.0
cam_auto.clip_end = 1000.0
ob_auto_camera = bpy.data.objects.new('AutoCamera', cam_auto)
scene.collection.objects.link(ob_auto_camera)
ob_auto_camera.location = (2.10171, -2.52205, 1.78137)
ob_auto_camera.rotation_euler = (1.09748, -7.21219e-08, 0.694738)
scene.camera = ob_auto_camera
light_auto_sun = bpy.data.lights.new('AutoSun', 'SUN')
light_auto_sun.energy = 3.0
light_auto_sun.angle = 0.0523599
ob_auto_sun = bpy.data.objects.new('AutoSun', light_auto_sun)
scene.collection.objects.link(ob_auto_sun)
ob_auto_sun.rotation_euler = (0.872665, 0.174533, 0.523599)
bpy.context.view_layer.update()
